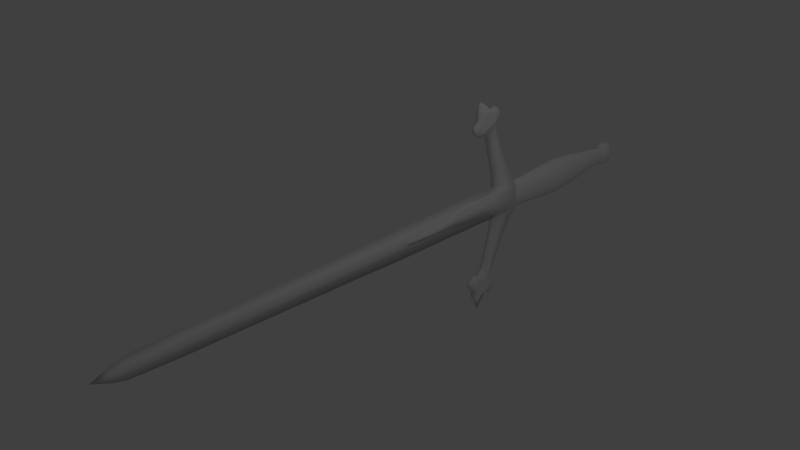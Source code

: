 # Source: Sword1.blend  (saved by Blender 2.79.0; exported with 4.5.12 LTS)
import bpy
from mathutils import Matrix  # noqa: F401  (used for matrix-valued properties, if any)

bpy.ops.wm.read_factory_settings(use_empty=True)
scene = bpy.context.scene
scene.name = 'Scene'

# ---- collections
col_collection_1 = bpy.data.collections.new('Collection 1'); scene.collection.children.link(col_collection_1)

# ---- materials (node trees are filled in below, after node groups)
mat_material = bpy.data.materials.new('Material')
mat_material.alpha_threshold = 0.0
mat_material.use_transparent_shadow = False
mat_material.roughness = 0.5
mat_material.specular_intensity = 0.04762
mat_material.line_color = (0.0, 0.0, 0.0, 1.0)

# ---- material node trees

# ---- world
world_world = bpy.data.worlds.new('World'); scene.world = world_world
world_world.color = (0.05088, 0.05088, 0.05088)
world_world.use_sun_shadow = False
world_world.sun_shadow_jitter_overblur = 0.0
world_world.cycles.sampling_method = 'NONE'
world_world.cycles.sample_map_resolution = 256

# ---- cameras
cam_camera = bpy.data.cameras.new('Camera')
cam_camera.clip_end = 100.0
cam_camera.lens = 35.0
cam_camera.sensor_width = 32.0
cam_camera.sensor_height = 18.0
cam_camera.ortho_scale = 7.314
cam_camera.dof.focus_distance = 0.0
cam_camera.dof.aperture_fstop = 128.0

# ---- lights
light_lamp = bpy.data.lights.new('Lamp', 'POINT')
light_lamp.transmission_factor = 0.0
light_lamp.cutoff_distance = 30.0
light_lamp.energy = 100.0
light_lamp.shadow_buffer_clip_start = 1.001
light_lamp.shadow_soft_size = 1.0
light_lamp.shadow_maximum_resolution = 0.006
light_lamp.use_absolute_resolution = True
light_lamp.cycles.use_multiple_importance_sampling = False

# ---- meshes
me_cube = bpy.data.meshes.new('Cube')
me_cube.from_pydata([(-4.411, -0.04057, -2.291e-07), (-1.757, 0.4901, -1.09e-07), (-2.162, 0.5173, -1.34e-07), (-1.757, 0.4376, 0.04856), (-2.162, 0.4621, 0.06371), (-1.757, 0.2903, 0.08751), (-2.162, 0.3073, 0.1148), (-1.757, 0.07751, 0.1091), (-2.162, 0.08357, 0.1432), (-1.757, -0.1587, 0.1091), (-2.162, -0.1647, 0.1432), (-1.757, -0.3715, 0.08751), (-2.162, -0.3884, 0.1148), (-1.757, -0.5187, 0.04856), (-2.162, -0.5432, 0.06371), (-1.757, -0.5713, -5.359e-08), (-2.162, -0.5985, -7.132e-08), (-1.757, -0.5187, -0.04856), (-2.162, -0.5432, -0.06371), (-1.757, -0.3715, -0.08751), (-2.162, -0.3884, -0.1148), (-1.757, -0.1587, -0.1091), (-2.162, -0.1647, -0.1432), (-1.757, 0.07751, -0.1091), (-2.162, 0.08357, -0.1432), (-1.757, 0.2903, -0.08751), (-2.162, 0.3073, -0.1148), (-1.757, 0.4376, -0.04856), (-2.162, 0.4621, -0.06371), (-2.277, 0.5391, -1.414e-07), (-2.277, 0.4817, 0.0662), (-2.277, 0.3208, 0.1193), (-2.277, 0.08841, 0.1487), (-2.277, -0.1696, 0.1487), (-2.277, -0.402, 0.1193), (-2.277, -0.5628, 0.0662), (-2.277, -0.6202, -7.629e-08), (-2.277, -0.5628, -0.0662), (-2.277, -0.402, -0.1193), (-2.277, -0.1696, -0.1487), (-2.277, 0.08841, -0.1487), (-2.277, 0.3208, -0.1193), (-2.277, 0.4817, -0.0662), (-2.4, 0.5726, -1.499e-07), (-2.4, 0.5119, 0.07003), (-2.4, 0.3418, 0.1262), (-2.4, 0.09588, 0.1574), (-2.4, -0.177, 0.1574), (-2.4, -0.4229, 0.1262), (-2.4, -0.5931, 0.07003), (-2.4, -0.6538, -8.102e-08), (-2.4, -0.5931, -0.07003), (-2.4, -0.4229, -0.1262), (-2.4, -0.177, -0.1574), (-2.4, 0.09588, -0.1574), (-2.4, 0.3418, -0.1262), (-2.4, 0.5119, -0.07003), (-2.658, 0.6236, -1.668e-07), (-2.658, 0.5578, 0.07585), (-2.658, 0.3735, 0.1367), (-2.658, 0.1072, 0.1704), (-2.658, -0.1884, 0.1704), (-2.658, -0.4547, 0.1367), (-2.658, -0.6389, 0.07585), (-2.658, -0.7047, -9.22e-08), (-2.658, -0.6389, -0.07585), (-2.658, -0.4547, -0.1367), (-2.658, -0.1884, -0.1704), (-2.658, 0.1072, -0.1704), (-2.658, 0.3735, -0.1367), (-2.658, 0.5578, -0.07585), (-2.958, 0.6515, -1.843e-07), (-2.958, 0.583, 0.07904), (-2.958, 0.3909, 0.1424), (-2.958, 0.1134, 0.1776), (-2.958, -0.1946, 0.1776), (-2.958, -0.4721, 0.1424), (-2.958, -0.6641, 0.07904), (-2.958, -0.7326, -1.065e-07), (-2.958, -0.6641, -0.07904), (-2.958, -0.4721, -0.1424), (-2.958, -0.1946, -0.1776), (-2.958, 0.1134, -0.1776), (-2.958, 0.3909, -0.1424), (-2.958, 0.583, -0.07904), (-3.226, 0.5935, -1.953e-07), (-3.226, 0.5307, 0.07241), (-3.226, 0.3547, 0.1305), (-3.226, 0.1005, 0.1627), (-3.226, -0.1817, 0.1627), (-3.226, -0.4359, 0.1305), (-3.226, -0.6118, 0.07241), (-3.226, -0.6746, -1.241e-07), (-3.226, -0.6118, -0.07241), (-3.226, -0.4359, -0.1305), (-3.226, -0.1817, -0.1627), (-3.226, 0.1005, -0.1627), (-3.226, 0.3547, -0.1305), (-3.226, 0.5307, -0.07241), (-3.484, 0.4963, -2.031e-07), (-3.484, 0.4432, 0.06132), (-3.484, 0.2942, 0.1105), (-3.484, 0.0789, 0.1378), (-3.484, -0.16, 0.1378), (-3.484, -0.3753, 0.1105), (-3.484, -0.5243, 0.06132), (-3.484, -0.5775, -1.428e-07), (-3.484, -0.5243, -0.06132), (-3.484, -0.3753, -0.1105), (-3.484, -0.16, -0.1378), (-3.484, 0.0789, -0.1378), (-3.484, 0.2942, -0.1105), (-3.484, 0.4432, -0.06132), (-3.789, 0.4007, -2.144e-07), (-3.789, 0.357, 0.0504), (-3.789, 0.2346, 0.09082), (-3.789, 0.05763, 0.1132), (-3.789, -0.1388, 0.1132), (-3.789, -0.3157, 0.09082), (-3.789, -0.4382, 0.0504), (-3.789, -0.4819, -1.648e-07), (-3.789, -0.4382, -0.0504), (-3.789, -0.3157, -0.09082), (-3.789, -0.1388, -0.1132), (-3.789, 0.05763, -0.1132), (-3.789, 0.2346, -0.09082), (-3.789, 0.357, -0.0504), (-4.071, 0.2869, -2.223e-07), (-4.071, 0.2544, 0.03739), (-4.071, 0.1636, 0.06738), (-4.071, 0.03229, 0.08402), (-4.071, -0.1134, 0.08402), (-4.071, -0.2447, 0.06738), (-4.071, -0.3356, 0.03739), (-4.071, -0.368, -1.855e-07), (-4.071, -0.3356, -0.03739), (-4.071, -0.2447, -0.06738), (-4.071, -0.1134, -0.08402), (-4.071, 0.03229, -0.08402), (-4.071, 0.1636, -0.06738), (-4.071, 0.2544, -0.03739), (-4.126, 0.3851, -2.316e-07), (-4.126, 0.3429, 0.04861), (-4.126, 0.2248, 0.0876), (-4.126, 0.05414, 0.1092), (-4.126, -0.1353, 0.1092), (-4.126, -0.306, 0.0876), (-4.126, -0.4241, 0.04861), (-4.126, -0.4662, -1.838e-07), (-4.126, -0.4241, -0.04861), (-4.126, -0.306, -0.0876), (-4.126, -0.1353, -0.1092), (-4.126, 0.05414, -0.1092), (-4.126, 0.2248, -0.0876), (-4.126, 0.3429, -0.04861), (-4.186, 0.4364, -2.38e-07), (-4.186, 0.3891, 0.05447), (-4.186, 0.2568, 0.09815), (-4.186, 0.06556, 0.1224), (-4.186, -0.1467, 0.1224), (-4.186, -0.338, 0.09815), (-4.186, -0.4703, 0.05447), (-4.186, -0.5175, -1.844e-07), (-4.186, -0.4703, -0.05447), (-4.186, -0.338, -0.09815), (-4.186, -0.1467, -0.1224), (-4.186, 0.06556, -0.1224), (-4.186, 0.2568, -0.09815), (-4.186, 0.3891, -0.05447), (-4.258, 0.4364, -2.418e-07), (-4.258, 0.3891, 0.05447), (-4.258, 0.2568, 0.09815), (-4.258, 0.06556, 0.1224), (-4.258, -0.1467, 0.1224), (-4.258, -0.338, 0.09815), (-4.258, -0.4703, 0.05447), (-4.258, -0.5175, -1.882e-07), (-4.258, -0.4703, -0.05447), (-4.258, -0.338, -0.09815), (-4.258, -0.1467, -0.1224), (-4.258, 0.06556, -0.1224), (-4.258, 0.2568, -0.09815), (-4.258, 0.3891, -0.05447), (-4.318, 0.3944, -2.426e-07), (-4.318, 0.3513, 0.04967), (-4.318, 0.2306, 0.08951), (-4.318, 0.05621, 0.1116), (-4.318, -0.1374, 0.1116), (-4.318, -0.3118, 0.08951), (-4.318, -0.4325, 0.04967), (-4.318, -0.4755, -1.938e-07), (-4.318, -0.4325, -0.04968), (-4.318, -0.3118, -0.08951), (-4.318, -0.1374, -0.1116), (-4.318, 0.05621, -0.1116), (-4.318, 0.2306, -0.08951), (-4.318, 0.3513, -0.04968), (-4.365, 0.2943, -2.388e-07), (-4.365, 0.2611, 0.03824), (-4.365, 0.1682, 0.06891), (-4.365, 0.03393, 0.08592), (-4.365, -0.1151, 0.08592), (-4.365, -0.2493, 0.06891), (-4.365, -0.3423, 0.03824), (-4.365, -0.3754, -2.012e-07), (-4.365, -0.3423, -0.03824), (-4.365, -0.2493, -0.06891), (-4.365, -0.1151, -0.08592), (-4.365, 0.03393, -0.08592), (-4.365, 0.1682, -0.06891), (-4.365, 0.2611, -0.03824), (-1.506, -0.7398, -0.06394), (-1.863, -0.7398, -0.07102), (-1.863, -0.7398, 0.07102), (-1.506, -0.7398, 0.06394), (-1.863, -0.4998, -0.1508), (-1.506, -0.4998, -0.06394), (-1.863, -0.4998, 0.1508), (-1.506, -0.4998, 0.06394), (-1.3, -0.4175, -0.06394), (-1.3, -0.4175, 0.06394), (-1.095, -0.3741, -0.06394), (-1.095, -0.3741, 0.06394), (-0.8835, -0.3457, -0.06394), (-0.8835, -0.3457, 0.06394), (-0.7665, -0.3229, -0.06394), (-0.7665, -0.3229, 0.06394), (-0.6977, -0.2894, -0.06394), (-0.6977, -0.2894, 0.06394), (-0.668, -0.261, -0.06394), (-0.668, -0.261, 0.06394), (-1.469, -1.298, 0.05891), (-0.6364, -0.2242, -0.06394), (-0.6364, -0.2242, 0.06394), (-1.697, -1.502, 0.05891), (-1.697, -1.502, -0.05891), (-0.6123, -0.164, -0.06394), (-0.6123, -0.164, 0.06394), (-1.469, -1.298, -0.05891), (-1.411, -1.834, 0.05891), (-1.607, -1.993, 0.05891), (-1.607, -1.993, -0.05891), (-1.411, -1.834, -0.05891), (-1.362, -2.34, 0.05891), (-1.526, -2.463, 0.05891), (-1.526, -2.463, -0.05891), (-1.362, -2.34, -0.05891), (-1.32, -2.684, 0.05891), (-1.468, -2.824, 0.05891), (-1.468, -2.824, -0.05891), (-1.32, -2.684, -0.05891), (-1.235, -2.915, 0.05891), (-1.442, -3.174, 0.05891), (-1.442, -3.174, -0.05891), (-1.235, -2.915, -0.05891), (-1.137, -3.437, 0.05891), (-1.346, -3.695, 0.05891), (-1.346, -3.695, -0.05891), (-1.137, -3.437, -0.05891), (-1.057, -3.262, -0.05891), (-1.057, -3.262, 0.05891), (-1.133, -2.88, -0.05891), (-1.133, -2.88, 0.05891), (-1.523, -3.385, 0.05891), (-1.523, -3.385, -0.05891), (-1.442, -3.737, 0.05891), (-1.442, -3.737, -0.05891), (-1.127, -3.698, 0.05891), (-1.272, -3.893, 0.05891), (-1.272, -3.893, -0.05891), (-1.127, -3.698, -0.05891), (-1.394, -3.434, -0.05891), (-1.186, -3.176, -0.05891), (-1.186, -3.176, 0.05891), (-1.394, -3.434, 0.05891), (-1.063, -3.011, 0.05891), (-1.063, -3.011, -0.05891), (-1.51, -3.619, -0.05891), (-1.51, -3.619, 0.05891), (-1.241, -3.566, 0.05891), (-1.241, -3.566, -0.05891), (-1.185, -4.047, 0.05891), (-1.185, -3.88, -0.05891), (-1.369, -3.567, 0.05891), (-1.486, -3.698, 0.05891), (-1.369, -3.567, -0.05891), (-1.486, -3.698, -0.05891), (-1.216, -3.908, -0.05891), (-1.161, -3.307, -0.05891), (-1.161, -3.307, 0.05891), (-1.522, -3.514, 0.05891), (-1.098, -2.946, -0.05891), (-1.051, -3.112, 0.05891), (-1.051, -3.112, -0.05891), (-1.293, -3.63, 0.05891), (-1.216, -3.908, 0.05891), (-1.098, -2.946, 0.05891), (-1.418, -3.304, 0.05891), (-1.21, -3.046, 0.05891), (-1.21, -3.046, -0.05891), (-1.522, -3.514, -0.05891), (-1.418, -3.304, -0.05891), (-1.293, -3.63, -0.05891), (-1.189, -3.502, 0.05891), (-1.152, -3.995, 0.05891), (-1.189, -3.502, -0.05891), (-1.152, -3.828, -0.05891), (-1.863, -0.7398, -7.242e-08), (-1.506, -0.7398, -5.341e-08), (-1.506, -0.4998, -6.212e-08), (-1.3, -0.4175, -5.41e-08), (-1.095, -0.3741, -4.479e-08), (-0.8835, -0.3457, -3.454e-08), (-0.7665, -0.3229, -2.913e-08), (-0.6977, -0.2894, -2.668e-08), (-0.668, -0.261, -2.613e-08), (-0.6364, -0.2242, -2.578e-08), (-0.6123, -0.164, -2.668e-08), (-1.466, -1.274, -3.19e-08), (-1.701, -1.499, -3.627e-08), (-1.406, -1.82, -8.902e-09), (-1.613, -1.979, -1.416e-08), (-1.36, -2.311, 1.14e-08), (-1.532, -2.455, 7.423e-09), (-1.32, -2.645, 2.566e-08), (-1.481, -2.797, 2.258e-08), (-1.228, -2.896, 3.968e-08), (-1.453, -3.176, 3.785e-08), (-1.122, -3.462, 6.589e-08), (-1.348, -3.742, 6.398e-08), (-1.035, -3.272, 6.363e-08), (-1.118, -2.858, 4.417e-08), (-1.863, -0.4998, -8.113e-08), (-1.541, -3.406, 4.15e-08), (-1.453, -3.788, 6.009e-08), (-1.111, -3.746, 7.677e-08), (-1.268, -3.957, 7.605e-08), (-1.041, -3.0, 5.341e-08), (-1.526, -3.66, 5.151e-08), (-1.173, -4.11, 8.666e-08), (-1.5, -3.745, 5.6e-08), (-1.207, -3.973, 7.987e-08), (-1.54, -3.546, 4.664e-08), (-1.08, -2.929, 4.879e-08), (-1.138, -4.054, 8.65e-08), (-1.028, -3.11, 5.807e-08), (-1.506, 0.6586, -0.06394), (-1.863, 0.6586, -0.07102), (-1.863, 0.6586, 0.07102), (-1.506, 0.6586, 0.06394), (-1.863, 0.4187, -0.1508), (-1.506, 0.4187, -0.06394), (-1.863, 0.4187, 0.1508), (-1.506, 0.4187, 0.06394), (-1.3, 0.3364, -0.06394), (-1.3, 0.3364, 0.06394), (-1.095, 0.293, -0.06394), (-1.095, 0.293, 0.06394), (-0.8835, 0.2645, -0.06394), (-0.8835, 0.2645, 0.06394), (-0.7665, 0.2417, -0.06394), (-0.7665, 0.2417, 0.06394), (-0.6977, 0.2083, -0.06394), (-0.6977, 0.2083, 0.06394), (-0.668, 0.1799, -0.06394), (-0.668, 0.1799, 0.06394), (-1.469, 1.217, 0.05891), (-0.6364, 0.143, -0.06394), (-0.6364, 0.143, 0.06394), (-1.697, 1.421, 0.05891), (-1.697, 1.421, -0.05891), (-0.6123, 0.08286, -0.06394), (0.229, 0.08286, 0.06394), (-1.469, 1.217, -0.05891), (-1.863, -0.04057, -0.1584), (-1.506, -0.04057, -0.06394), (-1.863, -0.04057, 0.1584), (-1.506, -0.04057, 0.06394), (-1.3, -0.04057, -0.06394), (-1.3, -0.04057, 0.06394), (-1.095, -0.04057, -0.06394), (-1.095, -0.04057, 0.06394), (-0.8835, -0.04057, -0.06394), (-0.8835, -0.04057, 0.06394), (-0.7665, -0.04057, -0.06394), (-0.7665, -0.04057, 0.06394), (-0.6977, -0.04057, -0.06394), (-0.6977, -0.04057, 0.06394), (-0.668, -0.04057, -0.06394), (-0.668, -0.04057, 0.06394), (-0.6364, -0.04057, -0.06394), (-0.6364, -0.04057, 0.06394), (-0.6123, -0.04057, -0.06394), (0.229, -0.04057, 0.06394), (-1.411, 1.752, 0.05891), (-1.607, 1.911, 0.05891), (-1.607, 1.911, -0.05891), (-1.411, 1.752, -0.05891), (-1.362, 2.259, 0.05891), (-1.526, 2.382, 0.05891), (-1.526, 2.382, -0.05891), (-1.362, 2.259, -0.05891), (-1.32, 2.603, 0.05891), (-1.468, 2.743, 0.05891), (-1.468, 2.743, -0.05891), (-1.32, 2.603, -0.05891), (-1.235, 2.834, 0.05891), (-1.442, 3.092, 0.05891), (-1.442, 3.092, -0.05891), (-1.235, 2.834, -0.05891), (-1.137, 3.356, 0.05891), (-1.346, 3.613, 0.05891), (-1.346, 3.613, -0.05891), (-1.137, 3.356, -0.05891), (-1.057, 3.181, -0.05891), (-1.057, 3.181, 0.05891), (-1.133, 2.799, -0.05891), (-1.133, 2.799, 0.05891), (-1.523, 3.304, 0.05891), (-1.523, 3.304, -0.05891), (-1.442, 3.656, 0.05891), (-1.442, 3.656, -0.05891), (-1.127, 3.617, 0.05891), (-1.272, 3.812, 0.05891), (-1.272, 3.812, -0.05891), (-1.127, 3.617, -0.05891), (-1.394, 3.353, -0.05891), (-1.186, 3.095, -0.05891), (-1.186, 3.095, 0.05891), (-1.394, 3.353, 0.05891), (-1.063, 2.93, 0.05891), (-1.063, 2.93, -0.05891), (-1.51, 3.538, -0.05891), (-1.51, 3.538, 0.05891), (-1.241, 3.805, 0.05891), (-1.241, 3.485, -0.05891), (-1.185, 4.119, 0.05891), (-1.185, 3.799, -0.05891), (-1.369, 3.486, 0.05891), (-1.486, 3.617, 0.05891), (-1.369, 3.486, -0.05891), (-1.486, 3.617, -0.05891), (-1.216, 3.826, -0.05891), (-1.161, 3.225, -0.05891), (-1.161, 3.225, 0.05891), (-1.522, 3.433, 0.05891), (-1.098, 2.865, -0.05891), (-1.051, 3.031, 0.05891), (-1.051, 3.031, -0.05891), (-1.293, 3.549, 0.05891), (-1.216, 3.826, 0.05891), (-1.098, 2.865, 0.05891), (-1.418, 3.223, 0.05891), (-1.21, 2.964, 0.05891), (-1.21, 2.964, -0.05891), (-1.522, 3.433, -0.05891), (-1.418, 3.223, -0.05891), (-1.293, 3.549, -0.05891), (-1.189, 3.741, 0.05891), (-1.152, 4.067, 0.05891), (-1.189, 3.42, -0.05891), (-1.152, 3.747, -0.05891), (-1.863, 0.6586, -1.232e-07), (-1.506, 0.6586, -1.042e-07), (-1.506, 0.4187, -9.546e-08), (-1.3, 0.3364, -8.147e-08), (-1.095, 0.293, -6.9e-08), (-0.8835, 0.2645, -5.669e-08), (-0.7665, 0.2417, -4.962e-08), (-0.6977, 0.2083, -4.475e-08), (-0.668, 0.1799, -4.213e-08), (-0.6364, 0.143, -3.911e-08), (0.229, 0.08286, 9.197e-09), (-1.466, 1.193, -1.215e-07), (-1.701, 1.418, -1.422e-07), (0.229, -0.04057, 1.368e-08), (-1.406, 1.739, -1.381e-07), (-1.613, 1.898, -1.549e-07), (-1.36, 2.23, -1.534e-07), (-1.532, 2.373, -1.678e-07), (-1.32, 2.564, -1.634e-07), (-1.481, 2.716, -1.775e-07), (-1.228, 2.815, -1.676e-07), (-1.453, 3.095, -1.898e-07), (-1.122, 3.381, -1.825e-07), (-1.348, 3.661, -2.047e-07), (-1.035, 3.191, -1.71e-07), (-1.118, 2.777, -1.604e-07), (-1.863, -0.04057, -9.78e-08), (-1.863, 0.4187, -1.145e-07), (-1.541, 3.325, -2.028e-07), (-1.453, 3.707, -2.12e-07), (-1.111, 3.665, -1.922e-07), (-1.268, 3.876, -2.083e-07), (-1.041, 2.919, -1.615e-07), (-1.526, 3.579, -2.112e-07), (-1.173, 3.862, -2.027e-07), (-1.5, 3.664, -2.13e-07), (-1.207, 3.892, -2.056e-07), (-1.54, 3.465, -2.078e-07), (-1.08, 2.848, -1.609e-07), (-1.138, 3.806, -1.988e-07), (-1.028, 3.028, -1.647e-07), (0.3949, 0.5932, -3.044e-06), (0.431, -0.5885, -3.036e-06), (-0.5115, 0.5983, -3.092e-06), (-0.5149, -0.6695, -3.081e-06), (-1.011, 0.6072, -3.118e-06), (-1.015, -0.6784, -3.111e-06), (-1.542, 0.6072, -3.148e-06), (-1.546, -0.6784, -3.14e-06), (1.115, 0.546, -3.006e-06), (1.111, -0.5414, -2.999e-06), (1.915, 0.5236, -2.962e-06), (1.911, -0.519, -2.954e-06), (2.715, 0.4882, -2.917e-06), (2.711, -0.4835, -2.913e-06), (3.615, 0.4628, -2.868e-06), (3.611, -0.4582, -2.865e-06), (4.314, 0.3966, -2.835e-06), (4.311, -0.392, -2.827e-06), (4.726, 0.002334, -2.805e-06), (0.4129, 0.002334, 0.04511), (-0.5132, -0.0356, 0.04511), (-1.013, -0.0356, 0.04511), (-1.544, -0.0356, 0.04511), (1.113, 0.002334, 0.04511), (1.913, 0.002334, 0.04511), (2.713, 0.002334, 0.04511), (3.613, 0.002334, 0.04511), (4.313, 0.002334, 0.04511), (4.507, 0.2551, -2.824e-06), (4.508, -0.2406, -2.82e-06), (4.507, 0.002334, 0.03453), (0.4129, 0.002334, -0.04512), (-0.5132, -0.0356, -0.04512), (-1.013, -0.0356, -0.04512), (-1.544, -0.0356, -0.04512), (1.113, 0.002334, -0.04512), (1.913, 0.002334, -0.04512), (2.713, 0.002334, -0.04512), (3.613, 0.002334, -0.04512), (4.313, 0.002334, -0.04512), (4.507, 0.002334, -0.03453)], [], [(146, 145, 159, 160), (20, 18, 37, 38), (1, 2, 4, 3), (148, 147, 161, 162), (22, 20, 38, 39), (3, 4, 6, 5), (145, 144, 158, 159), (24, 22, 39, 40), (5, 6, 8, 7), (153, 152, 166, 167), (26, 24, 40, 41), (7, 8, 10, 9), (144, 143, 157, 158), (28, 26, 41, 42), (9, 10, 12, 11), (147, 146, 160, 161), (6, 4, 30, 31), (11, 12, 14, 13), (150, 149, 163, 164), (2, 28, 42, 29), (13, 14, 16, 15), (143, 142, 156, 157), (8, 6, 31, 32), (15, 16, 18, 17), (142, 141, 155, 156), (10, 8, 32, 33), (17, 18, 20, 19), (152, 151, 165, 166), (12, 10, 33, 34), (19, 20, 22, 21), (141, 154, 168, 155), (14, 12, 34, 35), (21, 22, 24, 23), (149, 148, 162, 163), (16, 14, 35, 36), (23, 24, 26, 25), (154, 153, 167, 168), (18, 16, 36, 37), (25, 26, 28, 27), (151, 150, 164, 165), (4, 2, 29, 30), (27, 28, 2, 1), (38, 37, 51, 52), (35, 34, 48, 49), (30, 29, 43, 44), (40, 39, 53, 54), (32, 31, 45, 46), (29, 42, 56, 43), (37, 36, 50, 51), (42, 41, 55, 56), (34, 33, 47, 48), (39, 38, 52, 53), (31, 30, 44, 45), (36, 35, 49, 50), (41, 40, 54, 55), (33, 32, 46, 47), (44, 43, 57, 58), (54, 53, 67, 68), (46, 45, 59, 60), (43, 56, 70, 57), (51, 50, 64, 65), (56, 55, 69, 70), (48, 47, 61, 62), (53, 52, 66, 67), (45, 44, 58, 59), (50, 49, 63, 64), (55, 54, 68, 69), (47, 46, 60, 61), (52, 51, 65, 66), (49, 48, 62, 63), (62, 61, 75, 76), (67, 66, 80, 81), (59, 58, 72, 73), (64, 63, 77, 78), (69, 68, 82, 83), (61, 60, 74, 75), (66, 65, 79, 80), (63, 62, 76, 77), (58, 57, 71, 72), (68, 67, 81, 82), (60, 59, 73, 74), (57, 70, 84, 71), (65, 64, 78, 79), (70, 69, 83, 84), (83, 82, 96, 97), (75, 74, 88, 89), (80, 79, 93, 94), (77, 76, 90, 91), (72, 71, 85, 86), (82, 81, 95, 96), (74, 73, 87, 88), (71, 84, 98, 85), (79, 78, 92, 93), (84, 83, 97, 98), (76, 75, 89, 90), (81, 80, 94, 95), (73, 72, 86, 87), (78, 77, 91, 92), (91, 90, 104, 105), (86, 85, 99, 100), (96, 95, 109, 110), (88, 87, 101, 102), (85, 98, 112, 99), (93, 92, 106, 107), (98, 97, 111, 112), (90, 89, 103, 104), (95, 94, 108, 109), (87, 86, 100, 101), (92, 91, 105, 106), (97, 96, 110, 111), (89, 88, 102, 103), (94, 93, 107, 108), (112, 111, 125, 126), (104, 103, 117, 118), (109, 108, 122, 123), (101, 100, 114, 115), (106, 105, 119, 120), (111, 110, 124, 125), (103, 102, 116, 117), (108, 107, 121, 122), (105, 104, 118, 119), (100, 99, 113, 114), (110, 109, 123, 124), (102, 101, 115, 116), (99, 112, 126, 113), (107, 106, 120, 121), (120, 119, 133, 134), (125, 124, 138, 139), (117, 116, 130, 131), (122, 121, 135, 136), (119, 118, 132, 133), (114, 113, 127, 128), (124, 123, 137, 138), (116, 115, 129, 130), (113, 126, 140, 127), (121, 120, 134, 135), (126, 125, 139, 140), (118, 117, 131, 132), (123, 122, 136, 137), (115, 114, 128, 129), (136, 135, 149, 150), (133, 132, 146, 147), (128, 127, 141, 142), (138, 137, 151, 152), (130, 129, 143, 144), (127, 140, 154, 141), (135, 134, 148, 149), (140, 139, 153, 154), (132, 131, 145, 146), (137, 136, 150, 151), (129, 128, 142, 143), (134, 133, 147, 148), (139, 138, 152, 153), (131, 130, 144, 145), (164, 163, 177, 178), (158, 157, 171, 172), (156, 155, 169, 170), (161, 160, 174, 175), (166, 165, 179, 180), (155, 168, 182, 169), (163, 162, 176, 177), (159, 158, 172, 173), (168, 167, 181, 182), (165, 164, 178, 179), (157, 156, 170, 171), (162, 161, 175, 176), (160, 159, 173, 174), (167, 166, 180, 181), (180, 179, 193, 194), (169, 182, 196, 183), (177, 176, 190, 191), (173, 172, 186, 187), (182, 181, 195, 196), (179, 178, 192, 193), (171, 170, 184, 185), (176, 175, 189, 190), (174, 173, 187, 188), (181, 180, 194, 195), (178, 177, 191, 192), (172, 171, 185, 186), (170, 169, 183, 184), (175, 174, 188, 189), (193, 192, 206, 207), (185, 184, 198, 199), (190, 189, 203, 204), (188, 187, 201, 202), (195, 194, 208, 209), (192, 191, 205, 206), (186, 185, 199, 200), (184, 183, 197, 198), (189, 188, 202, 203), (194, 193, 207, 208), (183, 196, 210, 197), (191, 190, 204, 205), (187, 186, 200, 201), (196, 195, 209, 210), (0, 197, 210), (0, 210, 209), (0, 209, 208), (0, 208, 207), (0, 207, 206), (0, 206, 205), (0, 205, 204), (0, 204, 203), (0, 203, 202), (0, 202, 201), (0, 201, 200), (0, 200, 199), (0, 199, 198), (0, 198, 197), (318, 238, 211, 308), (211, 212, 215, 216), (213, 214, 218, 217), (308, 211, 216, 309), (310, 220, 218, 309), (377, 218, 220, 379), (379, 220, 222, 381), (311, 222, 220, 310), (381, 222, 224, 383), (312, 224, 222, 311), (313, 226, 224, 312), (383, 224, 226, 385), (385, 226, 228, 387), (314, 228, 226, 313), (387, 228, 230, 389), (315, 230, 228, 314), (389, 230, 233, 391), (316, 233, 230, 315), (391, 233, 237, 393), (317, 237, 233, 316), (216, 215, 374, 375), (217, 218, 377, 376), (216, 375, 378, 219), (219, 378, 380, 221), (221, 380, 382, 223), (223, 382, 384, 225), (225, 384, 386, 227), (234, 231, 214, 213), (238, 235, 212, 211), (227, 386, 388, 229), (229, 388, 390, 232), (319, 234, 213, 307), (317, 236, 392, 475), (232, 390, 392, 236), (242, 241, 235, 238), (246, 245, 241, 242), (240, 239, 231, 234), (321, 240, 234, 319), (320, 242, 238, 318), (250, 249, 245, 246), (322, 246, 242, 320), (244, 243, 239, 240), (323, 244, 240, 321), (254, 253, 249, 250), (248, 247, 243, 244), (325, 248, 244, 323), (324, 250, 246, 322), (299, 301, 253, 254), (326, 254, 250, 324), (252, 251, 247, 248), (327, 252, 248, 325), (306, 282, 280, 305), (289, 255, 260, 292), (297, 298, 251, 252), (284, 265, 256, 283), (293, 259, 258, 288), (328, 258, 259, 330), (331, 261, 254, 326), (343, 291, 261, 331), (488, 374, 215, 332), (332, 307, 213, 217), (342, 290, 263, 333), (333, 263, 252, 327), (300, 264, 253, 301), (329, 256, 265, 334), (344, 339, 282, 306), (335, 270, 258, 328), (304, 267, 255, 303), (336, 268, 256, 329), (298, 273, 275, 296), (290, 278, 274, 297), (291, 276, 272, 299), (345, 293, 276, 337), (340, 284, 278, 338), (286, 277, 271, 285), (341, 336, 269, 287), (287, 269, 257, 302), (295, 281, 279, 294), (278, 284, 283, 274), (334, 265, 284, 340), (266, 286, 285, 257), (338, 278, 290, 342), (263, 290, 297, 252), (337, 276, 291, 343), (274, 273, 298, 297), (251, 298, 296, 262), (261, 291, 299, 254), (277, 300, 301, 271), (272, 271, 301, 299), (276, 293, 288, 272), (270, 306, 305, 258), (282, 287, 302, 280), (273, 289, 292, 275), (281, 304, 303, 279), (268, 295, 294, 256), (339, 341, 287, 282), (335, 344, 306, 270), (330, 259, 293, 345), (289, 303, 255), (294, 283, 256), (289, 273, 274, 283), (303, 289, 283, 294, 279), (285, 302, 257), (305, 288, 258), (285, 271, 272, 288, 305, 280, 302), (231, 318, 308, 214), (214, 308, 309, 218), (219, 310, 309, 216), (221, 311, 310, 219), (223, 312, 311, 221), (225, 313, 312, 223), (227, 314, 313, 225), (229, 315, 314, 227), (232, 316, 315, 229), (236, 317, 316, 232), (235, 319, 307, 212), (237, 317, 475, 393), (241, 321, 319, 235), (239, 320, 318, 231), (243, 322, 320, 239), (245, 323, 321, 241), (249, 325, 323, 245), (247, 324, 322, 243), (251, 326, 324, 247), (253, 327, 325, 249), (255, 328, 330, 260), (262, 331, 326, 251), (296, 343, 331, 262), (376, 488, 332, 217), (215, 212, 307, 332), (300, 342, 333, 264), (264, 333, 327, 253), (257, 329, 334, 266), (304, 281, 339, 344), (267, 335, 328, 255), (269, 336, 329, 257), (292, 345, 337, 275), (286, 340, 338, 277), (295, 268, 336, 341), (266, 334, 340, 286), (277, 338, 342, 300), (275, 337, 343, 296), (281, 295, 341, 339), (267, 304, 344, 335), (260, 330, 345, 292), (463, 346, 373, 473), (351, 350, 347, 346), (352, 353, 349, 348), (464, 351, 346, 463), (464, 353, 355, 465), (379, 355, 353, 377), (381, 357, 355, 379), (465, 355, 357, 466), (383, 359, 357, 381), (466, 357, 359, 467), (467, 359, 361, 468), (385, 361, 359, 383), (387, 363, 361, 385), (468, 361, 363, 469), (389, 365, 363, 387), (469, 363, 365, 470), (391, 368, 365, 389), (470, 365, 368, 471), (393, 372, 368, 391), (471, 368, 372, 472), (375, 374, 350, 351), (376, 377, 353, 352), (354, 378, 375, 351), (356, 380, 378, 354), (358, 382, 380, 356), (360, 384, 382, 358), (362, 386, 384, 360), (348, 349, 366, 369), (346, 347, 370, 373), (364, 388, 386, 362), (367, 390, 388, 364), (462, 348, 369, 474), (475, 392, 371, 472), (371, 392, 390, 367), (373, 370, 396, 397), (397, 396, 400, 401), (369, 366, 394, 395), (474, 369, 395, 477), (473, 373, 397, 476), (401, 400, 404, 405), (476, 397, 401, 478), (395, 394, 398, 399), (477, 395, 399, 479), (405, 404, 408, 409), (399, 398, 402, 403), (479, 399, 403, 481), (478, 401, 405, 480), (409, 408, 456, 454), (480, 405, 409, 482), (403, 402, 406, 407), (481, 403, 407, 483), (460, 435, 437, 461), (447, 415, 410, 444), (407, 406, 453, 452), (438, 411, 420, 439), (443, 413, 414, 448), (486, 414, 413, 484), (482, 409, 416, 487), (487, 416, 446, 500), (489, 350, 374, 488), (352, 348, 462, 489), (490, 418, 445, 499), (483, 407, 418, 490), (456, 408, 419, 455), (491, 420, 411, 485), (461, 437, 496, 501), (484, 413, 425, 492), (458, 410, 422, 459), (485, 411, 423, 493), (451, 430, 428, 453), (452, 429, 433, 445), (454, 427, 431, 446), (494, 431, 448, 502), (495, 433, 439, 497), (440, 426, 432, 441), (442, 424, 493, 498), (457, 412, 424, 442), (449, 434, 436, 450), (429, 438, 439, 433), (497, 439, 420, 491), (412, 440, 441, 421), (499, 445, 433, 495), (407, 452, 445, 418), (500, 446, 431, 494), (452, 453, 428, 429), (417, 451, 453, 406), (409, 454, 446, 416), (426, 456, 455, 432), (454, 456, 426, 427), (427, 443, 448, 431), (413, 460, 461, 425), (435, 457, 442, 437), (430, 447, 444, 428), (434, 458, 459, 436), (411, 449, 450, 423), (437, 442, 498, 496), (425, 461, 501, 492), (502, 448, 414, 486), (410, 458, 444), (411, 438, 449), (438, 429, 428, 444), (434, 449, 438, 444, 458), (412, 457, 440), (413, 443, 460), (457, 435, 460, 443, 427, 426, 440), (349, 463, 473, 366), (353, 464, 463, 349), (351, 464, 465, 354), (354, 465, 466, 356), (356, 466, 467, 358), (358, 467, 468, 360), (360, 468, 469, 362), (362, 469, 470, 364), (364, 470, 471, 367), (367, 471, 472, 371), (347, 462, 474, 370), (393, 475, 472, 372), (370, 474, 477, 396), (366, 473, 476, 394), (394, 476, 478, 398), (396, 477, 479, 400), (400, 479, 481, 404), (398, 478, 480, 402), (402, 480, 482, 406), (404, 481, 483, 408), (415, 486, 484, 410), (406, 482, 487, 417), (417, 487, 500, 451), (352, 489, 488, 376), (489, 462, 347, 350), (419, 490, 499, 455), (408, 483, 490, 419), (421, 491, 485, 412), (501, 496, 436, 459), (410, 484, 492, 422), (412, 485, 493, 424), (430, 494, 502, 447), (432, 495, 497, 441), (498, 493, 423, 450), (441, 497, 491, 421), (455, 499, 495, 432), (451, 500, 494, 430), (496, 498, 450, 436), (492, 501, 459, 422), (447, 502, 486, 415), (523, 506, 504, 522), (524, 508, 506, 523), (525, 510, 508, 524), (522, 504, 512, 526), (526, 512, 514, 527), (527, 514, 516, 528), (528, 516, 518, 529), (529, 518, 520, 530), (505, 523, 522, 503), (533, 532, 521), (507, 524, 523, 505), (509, 525, 524, 507), (503, 522, 526, 511), (511, 526, 527, 513), (513, 527, 528, 515), (515, 528, 529, 517), (517, 529, 530, 519), (531, 533, 521), (519, 530, 533, 531), (530, 520, 532, 533), (541, 542, 520, 518), (505, 503, 534, 535), (507, 505, 535, 536), (540, 541, 518, 516), (539, 540, 516, 514), (538, 539, 514, 512), (534, 538, 512, 504), (511, 513, 539, 538), (536, 535, 506, 508), (535, 534, 504, 506), (503, 511, 538, 534), (513, 515, 540, 539), (517, 519, 542, 541), (515, 517, 541, 540), (519, 531, 543, 542), (537, 536, 508, 510), (525, 537, 510), (531, 521, 543), (543, 521, 532), (542, 543, 532, 520), (537, 525, 509), (509, 507, 536, 537)])
me_cube.polygons.foreach_set('use_smooth', [True] * 542)
_uv = me_cube.uv_layers.new(name='UVMap')
_uv.uv.foreach_set('vector', [0.4791, 0.6277, 0.519, 0.6475, 0.509, 0.6596, 0.466, 0.6393, 0.07387, 0.9125, 0.0503, 0.9127, 0.04775, 0.8958, 0.07212, 0.896, 0.2061, 0.9654, 0.206, 0.9066, 0.2181, 0.9074, 0.2164, 0.966, 0.4349, 0.6049, 0.4494, 0.6154, 0.4339, 0.6269, 0.416, 0.6186, 0.1058, 0.9122, 0.07387, 0.9125, 0.07212, 0.896, 0.1049, 0.8961, 0.2164, 0.966, 0.2181, 0.9074, 0.2409, 0.9094, 0.2386, 0.9675, 0.519, 0.6475, 0.5581, 0.6749, 0.5498, 0.687, 0.509, 0.6596, 0.1402, 0.9113, 0.1058, 0.9122, 0.1049, 0.8961, 0.1401, 0.8955, 0.2386, 0.9675, 0.2409, 0.9094, 0.272, 0.9112, 0.2699, 0.9691, 0.5796, 0.7619, 0.5567, 0.7931, 0.5487, 0.781, 0.5698, 0.7537, 0.1712, 0.9095, 0.1402, 0.9113, 0.1401, 0.8955, 0.1715, 0.8937, 0.2699, 0.9691, 0.272, 0.9112, 0.3066, 0.912, 0.3044, 0.9703, 0.5581, 0.6749, 0.5808, 0.7075, 0.5705, 0.7154, 0.5498, 0.687, 0.1939, 0.9074, 0.1712, 0.9095, 0.1715, 0.8937, 0.1942, 0.8912, 0.3044, 0.9703, 0.3066, 0.912, 0.3387, 0.9121, 0.3358, 0.9712, 0.4494, 0.6154, 0.4791, 0.6277, 0.466, 0.6393, 0.4339, 0.6269, 0.2409, 0.9094, 0.2181, 0.9074, 0.2178, 0.8912, 0.2405, 0.8936, 0.3358, 0.9712, 0.3387, 0.9121, 0.3624, 0.9123, 0.3581, 0.9718, 0.48, 0.8377, 0.4516, 0.8498, 0.4365, 0.8391, 0.4673, 0.8266, 0.206, 0.9066, 0.1939, 0.9074, 0.1942, 0.8912, 0.206, 0.8899, 0.3581, 0.9718, 0.3624, 0.9123, 0.3748, 0.913, 0.3686, 0.9723, 0.5808, 0.7075, 0.5788, 0.7284, 0.5719, 0.7305, 0.5705, 0.7154, 0.272, 0.9112, 0.2409, 0.9094, 0.2405, 0.8936, 0.272, 0.8953, 0.04436, 0.9723, 0.03801, 0.9135, 0.0503, 0.9127, 0.05474, 0.9718, 0.5788, 0.7284, 0.5765, 0.7348, 0.5711, 0.7347, 0.5719, 0.7305, 0.3066, 0.912, 0.272, 0.9112, 0.272, 0.8953, 0.3074, 0.8959, 0.05474, 0.9718, 0.0503, 0.9127, 0.07387, 0.9125, 0.07693, 0.9711, 0.5567, 0.7931, 0.5184, 0.8186, 0.5088, 0.8069, 0.5487, 0.781, 0.3387, 0.9121, 0.3066, 0.912, 0.3074, 0.8959, 0.3404, 0.8956, 0.07693, 0.9711, 0.07387, 0.9125, 0.1058, 0.9122, 0.108, 0.9702, 0.5765, 0.7348, 0.5785, 0.7413, 0.5717, 0.739, 0.5711, 0.7347, 0.3624, 0.9123, 0.3387, 0.9121, 0.3404, 0.8956, 0.3649, 0.8953, 0.108, 0.9702, 0.1058, 0.9122, 0.1402, 0.9113, 0.1423, 0.969, 0.4516, 0.8498, 0.438, 0.86, 0.42, 0.8474, 0.4365, 0.8391, 0.3748, 0.913, 0.3624, 0.9123, 0.3649, 0.8953, 0.3778, 0.8959, 0.1423, 0.969, 0.1402, 0.9113, 0.1712, 0.9095, 0.1735, 0.9674, 0.5785, 0.7413, 0.5796, 0.7619, 0.5698, 0.7537, 0.5717, 0.739, 0.0503, 0.9127, 0.03801, 0.9135, 0.03495, 0.8965, 0.04775, 0.8958, 0.1735, 0.9674, 0.1712, 0.9095, 0.1939, 0.9074, 0.1957, 0.9659, 0.5184, 0.8186, 0.48, 0.8377, 0.4673, 0.8266, 0.5088, 0.8069, 0.2181, 0.9074, 0.206, 0.9066, 0.206, 0.8899, 0.2178, 0.8912, 0.1957, 0.9659, 0.1939, 0.9074, 0.206, 0.9066, 0.2061, 0.9654, 0.07212, 0.896, 0.04775, 0.8958, 0.04437, 0.8778, 0.06976, 0.8786, 0.3649, 0.8953, 0.3404, 0.8956, 0.3426, 0.878, 0.3682, 0.8771, 0.2178, 0.8912, 0.206, 0.8899, 0.206, 0.8734, 0.2171, 0.8748, 0.1401, 0.8955, 0.1049, 0.8961, 0.104, 0.8793, 0.1405, 0.8791, 0.272, 0.8953, 0.2405, 0.8936, 0.2395, 0.8773, 0.2716, 0.8788, 0.206, 0.8899, 0.1942, 0.8912, 0.1949, 0.8748, 0.206, 0.8734, 0.04775, 0.8958, 0.03495, 0.8965, 0.03092, 0.8782, 0.04437, 0.8778, 0.1942, 0.8912, 0.1715, 0.8937, 0.1725, 0.8774, 0.1949, 0.8748, 0.3404, 0.8956, 0.3074, 0.8959, 0.3083, 0.8789, 0.3426, 0.878, 0.1049, 0.8961, 0.07212, 0.896, 0.06976, 0.8786, 0.104, 0.8793, 0.2405, 0.8936, 0.2178, 0.8912, 0.2171, 0.8748, 0.2395, 0.8773, 0.3778, 0.8959, 0.3649, 0.8953, 0.3682, 0.8771, 0.3817, 0.8773, 0.1715, 0.8937, 0.1401, 0.8955, 0.1405, 0.8791, 0.1725, 0.8774, 0.3074, 0.8959, 0.272, 0.8953, 0.2716, 0.8788, 0.3083, 0.8789, 0.2171, 0.8748, 0.206, 0.8734, 0.2059, 0.8437, 0.2167, 0.8445, 0.1405, 0.8791, 0.104, 0.8793, 0.1035, 0.8447, 0.1413, 0.8461, 0.2716, 0.8788, 0.2395, 0.8773, 0.2384, 0.8458, 0.2706, 0.8458, 0.206, 0.8734, 0.1949, 0.8748, 0.1952, 0.8445, 0.2059, 0.8437, 0.04437, 0.8778, 0.03092, 0.8782, 0.02597, 0.8402, 0.04044, 0.8407, 0.1949, 0.8748, 0.1725, 0.8774, 0.1735, 0.8459, 0.1952, 0.8445, 0.3426, 0.878, 0.3083, 0.8789, 0.3086, 0.8443, 0.3447, 0.8418, 0.104, 0.8793, 0.06976, 0.8786, 0.06742, 0.8426, 0.1035, 0.8447, 0.2395, 0.8773, 0.2171, 0.8748, 0.2167, 0.8445, 0.2384, 0.8458, 0.3817, 0.8773, 0.3682, 0.8771, 0.3717, 0.8397, 0.3863, 0.839, 0.1725, 0.8774, 0.1405, 0.8791, 0.1413, 0.8461, 0.1735, 0.8459, 0.3083, 0.8789, 0.2716, 0.8788, 0.2706, 0.8458, 0.3086, 0.8443, 0.06976, 0.8786, 0.04437, 0.8778, 0.04044, 0.8407, 0.06742, 0.8426, 0.3682, 0.8771, 0.3426, 0.878, 0.3447, 0.8418, 0.3717, 0.8397, 0.3447, 0.8418, 0.3086, 0.8443, 0.3062, 0.805, 0.3428, 0.8008, 0.1035, 0.8447, 0.06742, 0.8426, 0.06886, 0.8016, 0.1055, 0.8056, 0.2384, 0.8458, 0.2167, 0.8445, 0.2159, 0.8139, 0.2363, 0.8123, 0.3863, 0.839, 0.3717, 0.8397, 0.3704, 0.7975, 0.3851, 0.7954, 0.1735, 0.8459, 0.1413, 0.8461, 0.1437, 0.8095, 0.1754, 0.8124, 0.3086, 0.8443, 0.2706, 0.8458, 0.2681, 0.8093, 0.3062, 0.805, 0.06742, 0.8426, 0.04044, 0.8407, 0.0413, 0.7986, 0.06886, 0.8016, 0.3717, 0.8397, 0.3447, 0.8418, 0.3428, 0.8008, 0.3704, 0.7975, 0.2167, 0.8445, 0.2059, 0.8437, 0.2059, 0.8144, 0.2159, 0.8139, 0.1413, 0.8461, 0.1035, 0.8447, 0.1055, 0.8056, 0.1437, 0.8095, 0.2706, 0.8458, 0.2384, 0.8458, 0.2363, 0.8123, 0.2681, 0.8093, 0.2059, 0.8437, 0.1952, 0.8445, 0.1959, 0.814, 0.2059, 0.8144, 0.04044, 0.8407, 0.02597, 0.8402, 0.0266, 0.7967, 0.0413, 0.7986, 0.1952, 0.8445, 0.1735, 0.8459, 0.1754, 0.8124, 0.1959, 0.814, 0.1754, 0.8124, 0.1437, 0.8095, 0.1469, 0.7771, 0.1765, 0.7827, 0.3062, 0.805, 0.2681, 0.8093, 0.2647, 0.7769, 0.2998, 0.7708, 0.06886, 0.8016, 0.0413, 0.7986, 0.05253, 0.7621, 0.07795, 0.766, 0.3704, 0.7975, 0.3428, 0.8008, 0.3334, 0.7654, 0.3587, 0.7612, 0.2159, 0.8139, 0.2059, 0.8144, 0.2059, 0.7886, 0.2156, 0.7869, 0.1437, 0.8095, 0.1055, 0.8056, 0.1117, 0.7712, 0.1469, 0.7771, 0.2681, 0.8093, 0.2363, 0.8123, 0.2352, 0.7826, 0.2647, 0.7769, 0.2059, 0.8144, 0.1959, 0.814, 0.1961, 0.7869, 0.2059, 0.7886, 0.0413, 0.7986, 0.0266, 0.7967, 0.03904, 0.7589, 0.05253, 0.7621, 0.1959, 0.814, 0.1754, 0.8124, 0.1765, 0.7827, 0.1961, 0.7869, 0.3428, 0.8008, 0.3062, 0.805, 0.2998, 0.7708, 0.3334, 0.7654, 0.1055, 0.8056, 0.06886, 0.8016, 0.07795, 0.766, 0.1117, 0.7712, 0.2363, 0.8123, 0.2159, 0.8139, 0.2156, 0.7869, 0.2352, 0.7826, 0.3851, 0.7954, 0.3704, 0.7975, 0.3587, 0.7612, 0.3721, 0.7579, 0.3587, 0.7612, 0.3334, 0.7654, 0.3194, 0.7315, 0.341, 0.7267, 0.2156, 0.7869, 0.2059, 0.7886, 0.2058, 0.758, 0.2154, 0.7561, 0.1469, 0.7771, 0.1117, 0.7712, 0.1208, 0.7379, 0.1513, 0.7448, 0.2647, 0.7769, 0.2352, 0.7826, 0.2339, 0.7512, 0.2602, 0.7446, 0.2059, 0.7886, 0.1961, 0.7869, 0.1962, 0.7561, 0.2058, 0.758, 0.05253, 0.7621, 0.03904, 0.7589, 0.05869, 0.7236, 0.06995, 0.7272, 0.1961, 0.7869, 0.1765, 0.7827, 0.1777, 0.7512, 0.1962, 0.7561, 0.3334, 0.7654, 0.2998, 0.7708, 0.2905, 0.7377, 0.3194, 0.7315, 0.1117, 0.7712, 0.07795, 0.766, 0.09176, 0.7319, 0.1208, 0.7379, 0.2352, 0.7826, 0.2156, 0.7869, 0.2154, 0.7561, 0.2339, 0.7512, 0.3721, 0.7579, 0.3587, 0.7612, 0.341, 0.7267, 0.3521, 0.723, 0.1765, 0.7827, 0.1469, 0.7771, 0.1513, 0.7448, 0.1777, 0.7512, 0.2998, 0.7708, 0.2647, 0.7769, 0.2602, 0.7446, 0.2905, 0.7377, 0.07795, 0.766, 0.05253, 0.7621, 0.06995, 0.7272, 0.09176, 0.7319, 0.1962, 0.7561, 0.1777, 0.7512, 0.1818, 0.7121, 0.1975, 0.7171, 0.3194, 0.7315, 0.2905, 0.7377, 0.2778, 0.6982, 0.3017, 0.6918, 0.1208, 0.7379, 0.09176, 0.7319, 0.1093, 0.6917, 0.1335, 0.6981, 0.2339, 0.7512, 0.2154, 0.7561, 0.214, 0.7171, 0.2297, 0.7121, 0.3521, 0.723, 0.341, 0.7267, 0.3193, 0.687, 0.3282, 0.6835, 0.1777, 0.7512, 0.1513, 0.7448, 0.1593, 0.7053, 0.1818, 0.7121, 0.2905, 0.7377, 0.2602, 0.7446, 0.2522, 0.7053, 0.2778, 0.6982, 0.09176, 0.7319, 0.06995, 0.7272, 0.09155, 0.6869, 0.1093, 0.6917, 0.341, 0.7267, 0.3194, 0.7315, 0.3017, 0.6918, 0.3193, 0.687, 0.2154, 0.7561, 0.2058, 0.758, 0.2058, 0.7189, 0.214, 0.7171, 0.1513, 0.7448, 0.1208, 0.7379, 0.1335, 0.6981, 0.1593, 0.7053, 0.2602, 0.7446, 0.2339, 0.7512, 0.2297, 0.7121, 0.2522, 0.7053, 0.2058, 0.758, 0.1962, 0.7561, 0.1975, 0.7171, 0.2058, 0.7189, 0.06995, 0.7272, 0.05869, 0.7236, 0.08253, 0.6834, 0.09155, 0.6869, 0.3282, 0.6835, 0.3193, 0.687, 0.2951, 0.6515, 0.3017, 0.6487, 0.1818, 0.7121, 0.1593, 0.7053, 0.1681, 0.6665, 0.1863, 0.6724, 0.2778, 0.6982, 0.2522, 0.7053, 0.2434, 0.6667, 0.2636, 0.6608, 0.1093, 0.6917, 0.09155, 0.6869, 0.1158, 0.6508, 0.1293, 0.6548, 0.3193, 0.687, 0.3017, 0.6918, 0.2819, 0.6554, 0.2951, 0.6515, 0.214, 0.7171, 0.2058, 0.7189, 0.2058, 0.6785, 0.2124, 0.6769, 0.1593, 0.7053, 0.1335, 0.6981, 0.1479, 0.6602, 0.1681, 0.6665, 0.2522, 0.7053, 0.2297, 0.7121, 0.2253, 0.6725, 0.2434, 0.6667, 0.2058, 0.7189, 0.1975, 0.7171, 0.1991, 0.6769, 0.2058, 0.6785, 0.09155, 0.6869, 0.08253, 0.6834, 0.1092, 0.648, 0.1158, 0.6508, 0.1975, 0.7171, 0.1818, 0.7121, 0.1863, 0.6724, 0.1991, 0.6769, 0.3017, 0.6918, 0.2778, 0.6982, 0.2636, 0.6608, 0.2819, 0.6554, 0.1335, 0.6981, 0.1093, 0.6917, 0.1293, 0.6548, 0.1479, 0.6602, 0.2297, 0.7121, 0.214, 0.7171, 0.2124, 0.6769, 0.2253, 0.6725, 0.5002, 0.8462, 0.4774, 0.8585, 0.4516, 0.8498, 0.48, 0.8377, 0.4762, 0.606, 0.5001, 0.6188, 0.4791, 0.6277, 0.4494, 0.6154, 0.6015, 0.7185, 0.5994, 0.7353, 0.5765, 0.7348, 0.5788, 0.7284, 0.5634, 0.8082, 0.5309, 0.8293, 0.5184, 0.8186, 0.5567, 0.7931, 0.5654, 0.6594, 0.5898, 0.6885, 0.5808, 0.7075, 0.5581, 0.6749, 0.5994, 0.7353, 0.6005, 0.7521, 0.5785, 0.7413, 0.5765, 0.7348, 0.4774, 0.8585, 0.4675, 0.8677, 0.438, 0.86, 0.4516, 0.8498, 0.6005, 0.7521, 0.5878, 0.7808, 0.5796, 0.7619, 0.5785, 0.7413, 0.5001, 0.6188, 0.5321, 0.6365, 0.519, 0.6475, 0.4791, 0.6277, 0.5309, 0.8293, 0.5002, 0.8462, 0.48, 0.8377, 0.5184, 0.8186, 0.5898, 0.6885, 0.6015, 0.7185, 0.5788, 0.7284, 0.5808, 0.7075, 0.4658, 0.5964, 0.4762, 0.606, 0.4494, 0.6154, 0.4349, 0.6049, 0.5878, 0.7808, 0.5634, 0.8082, 0.5567, 0.7931, 0.5796, 0.7619, 0.5321, 0.6365, 0.5654, 0.6594, 0.5581, 0.6749, 0.519, 0.6475, 0.4673, 0.8266, 0.4365, 0.8391, 0.4303, 0.8231, 0.4608, 0.811, 0.5498, 0.687, 0.5705, 0.7154, 0.5621, 0.7194, 0.5402, 0.6984, 0.5719, 0.7305, 0.5711, 0.7347, 0.5678, 0.7345, 0.5672, 0.7308, 0.4339, 0.6269, 0.466, 0.6393, 0.4592, 0.6556, 0.4272, 0.6435, 0.5487, 0.781, 0.5088, 0.8069, 0.501, 0.7923, 0.5395, 0.7699, 0.5711, 0.7347, 0.5717, 0.739, 0.567, 0.7382, 0.5678, 0.7345, 0.4365, 0.8391, 0.42, 0.8474, 0.4122, 0.8291, 0.4303, 0.8231, 0.509, 0.6596, 0.5498, 0.687, 0.5402, 0.6984, 0.5008, 0.6748, 0.5717, 0.739, 0.5698, 0.7537, 0.5617, 0.7495, 0.567, 0.7382, 0.5088, 0.8069, 0.4673, 0.8266, 0.4608, 0.811, 0.501, 0.7923, 0.5705, 0.7154, 0.5719, 0.7305, 0.5672, 0.7308, 0.5621, 0.7194, 0.416, 0.6186, 0.4339, 0.6269, 0.4272, 0.6435, 0.4087, 0.6379, 0.466, 0.6393, 0.509, 0.6596, 0.5008, 0.6748, 0.4592, 0.6556, 0.5698, 0.7537, 0.5487, 0.781, 0.5395, 0.7699, 0.5617, 0.7495, 0.5395, 0.7699, 0.501, 0.7923, 0.4965, 0.7791, 0.532, 0.7606, 0.5678, 0.7345, 0.567, 0.7382, 0.5625, 0.738, 0.5643, 0.7345, 0.4303, 0.8231, 0.4122, 0.8291, 0.4148, 0.8082, 0.4322, 0.8061, 0.5008, 0.6748, 0.5402, 0.6984, 0.5323, 0.7075, 0.4963, 0.6884, 0.567, 0.7382, 0.5617, 0.7495, 0.5543, 0.7465, 0.5625, 0.738, 0.501, 0.7923, 0.4608, 0.811, 0.4603, 0.7955, 0.4965, 0.7791, 0.5621, 0.7194, 0.5672, 0.7308, 0.5626, 0.7309, 0.5546, 0.7222, 0.4087, 0.6379, 0.4272, 0.6435, 0.4297, 0.661, 0.4118, 0.6592, 0.4592, 0.6556, 0.5008, 0.6748, 0.4963, 0.6884, 0.4589, 0.6716, 0.5617, 0.7495, 0.5395, 0.7699, 0.532, 0.7606, 0.5543, 0.7465, 0.4608, 0.811, 0.4303, 0.8231, 0.4322, 0.8061, 0.4603, 0.7955, 0.5402, 0.6984, 0.5621, 0.7194, 0.5546, 0.7222, 0.5323, 0.7075, 0.5672, 0.7308, 0.5678, 0.7345, 0.5643, 0.7345, 0.5626, 0.7309, 0.4272, 0.6435, 0.4592, 0.6556, 0.4589, 0.6716, 0.4297, 0.661, 0.4965, 0.7791, 0.4603, 0.7955, 0.4677, 0.7786, 0.4955, 0.7661, 0.5546, 0.7222, 0.5626, 0.7309, 0.5541, 0.7302, 0.5442, 0.7245, 0.4118, 0.6592, 0.4297, 0.661, 0.4438, 0.6826, 0.4301, 0.685, 0.4589, 0.6716, 0.4963, 0.6884, 0.4953, 0.7017, 0.4666, 0.689, 0.5543, 0.7465, 0.532, 0.7606, 0.5238, 0.7527, 0.544, 0.744, 0.4603, 0.7955, 0.4322, 0.8061, 0.4456, 0.785, 0.4677, 0.7786, 0.5323, 0.7075, 0.5546, 0.7222, 0.5442, 0.7245, 0.5239, 0.7155, 0.5626, 0.7309, 0.5643, 0.7345, 0.5567, 0.7344, 0.5541, 0.7302, 0.4297, 0.661, 0.4589, 0.6716, 0.4666, 0.689, 0.4438, 0.6826, 0.532, 0.7606, 0.4965, 0.7791, 0.4955, 0.7661, 0.5238, 0.7527, 0.5643, 0.7345, 0.5625, 0.738, 0.554, 0.7385, 0.5567, 0.7344, 0.4322, 0.8061, 0.4148, 0.8082, 0.4323, 0.7828, 0.4456, 0.785, 0.4963, 0.6884, 0.5323, 0.7075, 0.5239, 0.7155, 0.4953, 0.7017, 0.5625, 0.738, 0.5543, 0.7465, 0.544, 0.744, 0.554, 0.7385, 0.501, 0.734, 0.5567, 0.7344, 0.554, 0.7385, 0.501, 0.734, 0.554, 0.7385, 0.544, 0.744, 0.501, 0.734, 0.544, 0.744, 0.5238, 0.7527, 0.501, 0.734, 0.5238, 0.7527, 0.4955, 0.7661, 0.501, 0.734, 0.4955, 0.7661, 0.4677, 0.7786, 0.501, 0.734, 0.4677, 0.7786, 0.4456, 0.785, 0.501, 0.734, 0.4456, 0.785, 0.4323, 0.7828, 0.501, 0.734, 0.4301, 0.685, 0.4438, 0.6826, 0.501, 0.734, 0.4438, 0.6826, 0.4666, 0.689, 0.501, 0.734, 0.4666, 0.689, 0.4953, 0.7017, 0.501, 0.734, 0.4953, 0.7017, 0.5239, 0.7155, 0.501, 0.734, 0.5239, 0.7155, 0.5442, 0.7245, 0.501, 0.734, 0.5442, 0.7245, 0.5541, 0.7302, 0.501, 0.734, 0.5541, 0.7302, 0.5567, 0.7344, 0.4044, 0.3672, 0.4039, 0.3632, 0.4168, 0.3628, 0.4168, 0.3672, 0.3436, 0.3707, 0.4687, 0.3707, 0.4687, 0.3524, 0.3436, 0.3524, 0.4687, 0.3707, 0.3436, 0.3707, 0.3436, 0.3524, 0.4687, 0.3524, 0.3703, 0.3672, 0.3703, 0.3628, 0.3759, 0.3628, 0.3759, 0.3672, 0.1364, 0.3366, 0.1362, 0.3409, 0.1213, 0.3404, 0.1215, 0.3361, 0.3436, 0.3176, 0.3436, 0.3524, 0.2711, 0.3462, 0.2711, 0.3176, 0.2711, 0.3176, 0.2711, 0.3462, 0.1994, 0.3429, 0.1994, 0.3176, 0.1504, 0.3372, 0.1503, 0.3414, 0.1362, 0.3409, 0.1364, 0.3366, 0.1994, 0.3176, 0.1994, 0.3429, 0.1251, 0.3407, 0.1251, 0.3176, 0.1648, 0.3377, 0.1646, 0.342, 0.1503, 0.3414, 0.1504, 0.3372, 0.1728, 0.3379, 0.1726, 0.3422, 0.1646, 0.342, 0.1648, 0.3377, 0.1251, 0.3176, 0.1251, 0.3407, 0.08409, 0.339, 0.08409, 0.3176, 0.08409, 0.3176, 0.08409, 0.339, 0.05998, 0.3365, 0.05998, 0.3176, 0.1779, 0.3381, 0.1778, 0.3424, 0.1726, 0.3422, 0.1728, 0.3379, 0.05998, 0.3176, 0.05998, 0.3365, 0.04955, 0.3343, 0.04955, 0.3176, 0.1807, 0.3382, 0.1805, 0.3425, 0.1778, 0.3424, 0.1779, 0.3381, 0.04955, 0.3176, 0.04955, 0.3343, 0.03848, 0.3315, 0.03848, 0.3176, 0.1839, 0.3383, 0.1838, 0.3426, 0.1805, 0.3425, 0.1807, 0.3382, 0.03848, 0.3176, 0.03848, 0.3315, 0.03001, 0.3269, 0.03001, 0.3176, 0.1883, 0.3385, 0.1881, 0.3428, 0.1838, 0.3426, 0.1839, 0.3383, 0.3436, 0.3524, 0.4687, 0.3524, 0.4687, 0.3176, 0.3436, 0.3176, 0.4687, 0.3524, 0.3436, 0.3524, 0.3436, 0.3176, 0.4687, 0.3176, 0.3436, 0.3524, 0.3436, 0.3176, 0.2711, 0.3176, 0.2711, 0.3462, 0.2711, 0.3462, 0.2711, 0.3176, 0.1994, 0.3176, 0.1994, 0.3429, 0.1994, 0.3429, 0.1994, 0.3176, 0.1251, 0.3176, 0.1251, 0.3407, 0.1251, 0.3407, 0.1251, 0.3176, 0.08409, 0.3176, 0.08409, 0.339, 0.08409, 0.339, 0.08409, 0.3176, 0.05998, 0.3176, 0.05998, 0.3365, 0.4107, 0.4285, 0.3307, 0.413, 0.3436, 0.3707, 0.4687, 0.3707, 0.3307, 0.413, 0.4107, 0.4285, 0.4687, 0.3707, 0.3436, 0.3707, 0.05998, 0.3365, 0.05998, 0.3176, 0.04955, 0.3176, 0.04955, 0.3343, 0.04955, 0.3343, 0.04955, 0.3176, 0.03848, 0.3176, 0.03848, 0.3315, 0.3992, 0.3672, 0.3991, 0.3712, 0.4168, 0.372, 0.4168, 0.3672, 0.1831, 0.2947, 0.1831, 0.2912, 0.1899, 0.2911, 0.19, 0.2946, 0.03848, 0.3315, 0.03848, 0.3176, 0.03001, 0.3176, 0.03001, 0.3269, 0.3101, 0.4537, 0.3791, 0.4658, 0.4107, 0.4285, 0.3307, 0.413, 0.2931, 0.4922, 0.3504, 0.5015, 0.3791, 0.4658, 0.3101, 0.4537, 0.3791, 0.4658, 0.3101, 0.4537, 0.3307, 0.413, 0.4107, 0.4285, 0.388, 0.3672, 0.3877, 0.3712, 0.3991, 0.3712, 0.3992, 0.3672, 0.3917, 0.3672, 0.3914, 0.3632, 0.4039, 0.3632, 0.4044, 0.3672, 0.2781, 0.5183, 0.3303, 0.5289, 0.3504, 0.5015, 0.2931, 0.4922, 0.3803, 0.3672, 0.3796, 0.3632, 0.3914, 0.3632, 0.3917, 0.3672, 0.3504, 0.5015, 0.2931, 0.4922, 0.3101, 0.4537, 0.3791, 0.4658, 0.377, 0.3672, 0.3767, 0.3712, 0.3877, 0.3712, 0.388, 0.3672, 0.2483, 0.5358, 0.3211, 0.5555, 0.3303, 0.5289, 0.2781, 0.5183, 0.3303, 0.5289, 0.2781, 0.5183, 0.2931, 0.4922, 0.3504, 0.5015, 0.369, 0.3672, 0.3684, 0.3712, 0.3767, 0.3712, 0.377, 0.3672, 0.3725, 0.3672, 0.3716, 0.3632, 0.3796, 0.3632, 0.3803, 0.3672, 0.2398, 0.5457, 0.3127, 0.5653, 0.3211, 0.5555, 0.2483, 0.5358, 0.3667, 0.3672, 0.3662, 0.3632, 0.3716, 0.3632, 0.3725, 0.3672, 0.3211, 0.5555, 0.2483, 0.5358, 0.2781, 0.5183, 0.3303, 0.5289, 0.4067, 0.3672, 0.4067, 0.3712, 0.4149, 0.3712, 0.4155, 0.3672, 0.2194, 0.6052, 0.2308, 0.6091, 0.2507, 0.5852, 0.2324, 0.5804, 0.2227, 0.5656, 0.2141, 0.5755, 0.1859, 0.5622, 0.1839, 0.5508, 0.3127, 0.5653, 0.2398, 0.5457, 0.2483, 0.5358, 0.3211, 0.5555, 0.3364, 0.5953, 0.321, 0.5983, 0.2872, 0.595, 0.2955, 0.5854, 0.1839, 0.5508, 0.1859, 0.5622, 0.2141, 0.5755, 0.2227, 0.5656, 0.4, 0.3672, 0.4006, 0.3632, 0.4047, 0.3632, 0.4044, 0.3672, 0.408, 0.3672, 0.4077, 0.3632, 0.4053, 0.3632, 0.4055, 0.3672, 0.3659, 0.3672, 0.3655, 0.3632, 0.3671, 0.3632, 0.3676, 0.3672, 0.3866, 0.3672, 0.3866, 0.3564, 0.3759, 0.3569, 0.3759, 0.3672, 0.3759, 0.3672, 0.3703, 0.3672, 0.3703, 0.372, 0.3759, 0.3774, 0.3981, 0.3672, 0.3988, 0.3712, 0.4018, 0.3712, 0.4013, 0.3672, 0.4013, 0.3672, 0.4018, 0.3712, 0.4067, 0.3712, 0.4067, 0.3672, 0.3492, 0.5813, 0.3495, 0.5715, 0.3211, 0.5555, 0.3127, 0.5653, 0.4027, 0.3672, 0.4027, 0.3712, 0.4005, 0.3712, 0.4003, 0.3672, 0.3902, 0.3672, 0.3888, 0.3672, 0.3903, 0.3632, 0.3915, 0.3632, 0.3934, 0.3672, 0.3945, 0.3632, 0.4006, 0.3632, 0.4, 0.3672, 0.2194, 0.6052, 0.2105, 0.5953, 0.2141, 0.5755, 0.2324, 0.5804, 0.3885, 0.3672, 0.39, 0.3712, 0.3946, 0.3712, 0.3935, 0.3672, 0.2398, 0.5457, 0.2312, 0.5557, 0.1881, 0.5431, 0.2004, 0.5382, 0.3492, 0.5813, 0.3448, 0.5893, 0.3042, 0.5752, 0.3127, 0.5653, 0.2004, 0.5382, 0.1881, 0.5431, 0.2312, 0.5557, 0.2398, 0.5457, 0.4082, 0.3672, 0.4082, 0.3632, 0.4105, 0.3632, 0.4108, 0.3672, 0.3934, 0.3672, 0.3946, 0.3712, 0.3964, 0.3712, 0.3954, 0.3672, 0.3364, 0.5953, 0.3448, 0.5893, 0.3042, 0.5752, 0.2955, 0.5854, 0.406, 0.369, 0.4045, 0.3701, 0.4045, 0.3745, 0.4058, 0.3735, 0.2417, 0.6112, 0.2614, 0.6101, 0.2872, 0.595, 0.269, 0.5901, 0.2417, 0.6112, 0.2308, 0.6091, 0.2507, 0.5852, 0.269, 0.5901, 0.3448, 0.5893, 0.3364, 0.5953, 0.2955, 0.5854, 0.3042, 0.5752, 0.4003, 0.3816, 0.4005, 0.3851, 0.3995, 0.3878, 0.3991, 0.3845, 0.321, 0.5983, 0.3364, 0.5953, 0.2955, 0.5854, 0.2872, 0.595, 0.3954, 0.3672, 0.3964, 0.3712, 0.3988, 0.3712, 0.3981, 0.3672, 0.3495, 0.5715, 0.3492, 0.5813, 0.3127, 0.5653, 0.3211, 0.5555, 0.4108, 0.3672, 0.4105, 0.3632, 0.412, 0.3632, 0.4124, 0.3672, 0.3042, 0.5752, 0.2312, 0.5557, 0.2398, 0.5457, 0.3127, 0.5653, 0.2483, 0.5358, 0.2398, 0.5457, 0.2004, 0.5382, 0.2128, 0.5332, 0.2128, 0.5332, 0.2004, 0.5382, 0.2398, 0.5457, 0.2483, 0.5358, 0.3448, 0.5893, 0.3492, 0.5813, 0.3127, 0.5653, 0.3042, 0.5752, 0.2312, 0.5557, 0.3042, 0.5752, 0.3127, 0.5653, 0.2398, 0.5457, 0.1881, 0.5431, 0.1839, 0.5508, 0.2227, 0.5656, 0.2312, 0.5557, 0.2105, 0.5953, 0.2194, 0.6052, 0.2324, 0.5804, 0.2141, 0.5755, 0.2308, 0.6091, 0.2417, 0.6112, 0.269, 0.5901, 0.2507, 0.5852, 0.2312, 0.5557, 0.2227, 0.5656, 0.1839, 0.5508, 0.1881, 0.5431, 0.2308, 0.6091, 0.2194, 0.6052, 0.2324, 0.5804, 0.2507, 0.5852, 0.2614, 0.6101, 0.2417, 0.6112, 0.269, 0.5901, 0.2872, 0.595, 0.4067, 0.371, 0.406, 0.369, 0.4058, 0.3735, 0.4065, 0.3754, 0.3934, 0.3672, 0.3902, 0.3672, 0.3915, 0.3632, 0.3945, 0.3632, 0.4044, 0.3672, 0.4047, 0.3632, 0.4082, 0.3632, 0.4082, 0.3672, 0.2227, 0.5656, 0.2324, 0.5804, 0.2141, 0.5755, 0.269, 0.5901, 0.2955, 0.5854, 0.2872, 0.595, 0.2227, 0.5656, 0.2312, 0.5557, 0.3042, 0.5752, 0.2955, 0.5854, 0.2324, 0.5804, 0.2227, 0.5656, 0.2955, 0.5854, 0.269, 0.5901, 0.2507, 0.5852, 0.2955, 0.5854, 0.269, 0.5901, 0.2872, 0.595, 0.2324, 0.5804, 0.2227, 0.5656, 0.2141, 0.5755, 0.2955, 0.5854, 0.3042, 0.5752, 0.2312, 0.5557, 0.2227, 0.5656, 0.2324, 0.5804, 0.2507, 0.5852, 0.269, 0.5901, 0.4039, 0.3712, 0.4044, 0.3672, 0.4168, 0.3672, 0.4168, 0.3715, 0.3703, 0.3715, 0.3703, 0.3672, 0.3759, 0.3672, 0.3759, 0.3715, 0.1402, 0.292, 0.1403, 0.2955, 0.128, 0.2957, 0.1279, 0.2922, 0.1518, 0.2918, 0.1519, 0.2953, 0.1403, 0.2955, 0.1402, 0.292, 0.1637, 0.2915, 0.1637, 0.2951, 0.1519, 0.2953, 0.1518, 0.2918, 0.1703, 0.2914, 0.1703, 0.295, 0.1637, 0.2951, 0.1637, 0.2915, 0.1745, 0.2914, 0.1746, 0.2949, 0.1703, 0.295, 0.1703, 0.2914, 0.1768, 0.2913, 0.1768, 0.2949, 0.1746, 0.2949, 0.1745, 0.2914, 0.1795, 0.2913, 0.1795, 0.2948, 0.1768, 0.2949, 0.1768, 0.2913, 0.1831, 0.2912, 0.1831, 0.2947, 0.1795, 0.2948, 0.1795, 0.2913, 0.3991, 0.3632, 0.3992, 0.3672, 0.4168, 0.3672, 0.4168, 0.3623, 0.1881, 0.3428, 0.1883, 0.3385, 0.1966, 0.3388, 0.1964, 0.3431, 0.3877, 0.3632, 0.388, 0.3672, 0.3992, 0.3672, 0.3991, 0.3632, 0.3914, 0.3712, 0.3917, 0.3672, 0.4044, 0.3672, 0.4039, 0.3712, 0.3796, 0.3712, 0.3803, 0.3672, 0.3917, 0.3672, 0.3914, 0.3712, 0.3767, 0.3632, 0.377, 0.3672, 0.388, 0.3672, 0.3877, 0.3632, 0.3684, 0.3632, 0.369, 0.3672, 0.377, 0.3672, 0.3767, 0.3632, 0.3716, 0.3712, 0.3725, 0.3672, 0.3803, 0.3672, 0.3796, 0.3712, 0.3662, 0.3712, 0.3667, 0.3672, 0.3725, 0.3672, 0.3716, 0.3712, 0.4067, 0.3632, 0.4067, 0.3672, 0.4155, 0.3672, 0.4149, 0.3632, 0.4006, 0.3712, 0.4, 0.3672, 0.4044, 0.3672, 0.4047, 0.3712, 0.4077, 0.3712, 0.408, 0.3672, 0.4055, 0.3672, 0.4053, 0.3712, 0.3655, 0.3712, 0.3659, 0.3672, 0.3676, 0.3672, 0.3671, 0.3712, 0.3866, 0.378, 0.3866, 0.3672, 0.3759, 0.3672, 0.3759, 0.3774, 0.3759, 0.3569, 0.3703, 0.3623, 0.3703, 0.3672, 0.3759, 0.3672, 0.3988, 0.3632, 0.3981, 0.3672, 0.4013, 0.3672, 0.4018, 0.3632, 0.4018, 0.3632, 0.4013, 0.3672, 0.4067, 0.3672, 0.4067, 0.3632, 0.4027, 0.3632, 0.4027, 0.3672, 0.4003, 0.3672, 0.4005, 0.3632, 0.3915, 0.3712, 0.3903, 0.3712, 0.3888, 0.3672, 0.3902, 0.3672, 0.3945, 0.3712, 0.3934, 0.3672, 0.4, 0.3672, 0.4006, 0.3712, 0.39, 0.3632, 0.3885, 0.3672, 0.3935, 0.3672, 0.3946, 0.3632, 0.4082, 0.3712, 0.4082, 0.3672, 0.4108, 0.3672, 0.4105, 0.3712, 0.3946, 0.3632, 0.3934, 0.3672, 0.3954, 0.3672, 0.3964, 0.3632, 0.4058, 0.3735, 0.4045, 0.3745, 0.4045, 0.3701, 0.406, 0.369, 0.4005, 0.3851, 0.4003, 0.3816, 0.3991, 0.3845, 0.3995, 0.3878, 0.3964, 0.3632, 0.3954, 0.3672, 0.3981, 0.3672, 0.3988, 0.3632, 0.4105, 0.3712, 0.4108, 0.3672, 0.4124, 0.3672, 0.412, 0.3712, 0.4065, 0.3754, 0.4058, 0.3735, 0.406, 0.369, 0.4067, 0.371, 0.3945, 0.3712, 0.3915, 0.3712, 0.3902, 0.3672, 0.3934, 0.3672, 0.4047, 0.3712, 0.4044, 0.3672, 0.4082, 0.3672, 0.4082, 0.3712, 0.4028, 0.3672, 0.4028, 0.3628, 0.4158, 0.3632, 0.4153, 0.3672, 0.3436, 0.2827, 0.4687, 0.2827, 0.4687, 0.2645, 0.3436, 0.2645, 0.4687, 0.2827, 0.3436, 0.2827, 0.3436, 0.2645, 0.4687, 0.2645, 0.3973, 0.3672, 0.3973, 0.3628, 0.4028, 0.3628, 0.4028, 0.3672, 0.2717, 0.3415, 0.2715, 0.3457, 0.2566, 0.3452, 0.2567, 0.3409, 0.2711, 0.3176, 0.2711, 0.289, 0.3436, 0.2827, 0.3436, 0.3176, 0.1994, 0.3176, 0.1994, 0.2922, 0.2711, 0.289, 0.2711, 0.3176, 0.2567, 0.3409, 0.2566, 0.3452, 0.2426, 0.3447, 0.2427, 0.3404, 0.1251, 0.3176, 0.1251, 0.2944, 0.1994, 0.2922, 0.1994, 0.3176, 0.2427, 0.3404, 0.2426, 0.3447, 0.2282, 0.3442, 0.2284, 0.3399, 0.2284, 0.3399, 0.2282, 0.3442, 0.2202, 0.3439, 0.2204, 0.3396, 0.08409, 0.3176, 0.08409, 0.2961, 0.1251, 0.2944, 0.1251, 0.3176, 0.05998, 0.3176, 0.05998, 0.2987, 0.08409, 0.2961, 0.08409, 0.3176, 0.2204, 0.3396, 0.2202, 0.3439, 0.2151, 0.3437, 0.2152, 0.3395, 0.04955, 0.3176, 0.04955, 0.3008, 0.05998, 0.2987, 0.05998, 0.3176, 0.2152, 0.3395, 0.2151, 0.3437, 0.2123, 0.3437, 0.2125, 0.3394, 0.03848, 0.3176, 0.03848, 0.3036, 0.04955, 0.3008, 0.04955, 0.3176, 0.2125, 0.3394, 0.2123, 0.3437, 0.2091, 0.3435, 0.2092, 0.3392, 0.03001, 0.3176, 0.03001, 0.3082, 0.03848, 0.3036, 0.03848, 0.3176, 0.2092, 0.3392, 0.2091, 0.3435, 0.2047, 0.3434, 0.2049, 0.3391, 0.3436, 0.3176, 0.4687, 0.3176, 0.4687, 0.2827, 0.3436, 0.2827, 0.4687, 0.3176, 0.3436, 0.3176, 0.3436, 0.2827, 0.4687, 0.2827, 0.2711, 0.289, 0.2711, 0.3176, 0.3436, 0.3176, 0.3436, 0.2827, 0.1994, 0.2922, 0.1994, 0.3176, 0.2711, 0.3176, 0.2711, 0.289, 0.1251, 0.2944, 0.1251, 0.3176, 0.1994, 0.3176, 0.1994, 0.2922, 0.08409, 0.2961, 0.08409, 0.3176, 0.1251, 0.3176, 0.1251, 0.2944, 0.05998, 0.2987, 0.05998, 0.3176, 0.08409, 0.3176, 0.08409, 0.2961, 0.4687, 0.2645, 0.3436, 0.2645, 0.3307, 0.2221, 0.4107, 0.2066, 0.3436, 0.2645, 0.4687, 0.2645, 0.4107, 0.2066, 0.3307, 0.2221, 0.04955, 0.3008, 0.04955, 0.3176, 0.05998, 0.3176, 0.05998, 0.2987, 0.03848, 0.3036, 0.03848, 0.3176, 0.04955, 0.3176, 0.04955, 0.3008, 0.4028, 0.3672, 0.4028, 0.372, 0.4206, 0.3712, 0.4205, 0.3672, 0.19, 0.2946, 0.1899, 0.2911, 0.1968, 0.291, 0.1968, 0.2945, 0.03001, 0.3082, 0.03001, 0.3176, 0.03848, 0.3176, 0.03848, 0.3036, 0.3307, 0.2221, 0.4107, 0.2066, 0.3791, 0.1694, 0.3101, 0.1814, 0.3101, 0.1814, 0.3791, 0.1694, 0.3504, 0.1336, 0.2931, 0.143, 0.4107, 0.2066, 0.3307, 0.2221, 0.3101, 0.1814, 0.3791, 0.1694, 0.374, 0.3672, 0.3741, 0.3712, 0.3855, 0.3712, 0.3852, 0.3672, 0.3688, 0.3672, 0.3693, 0.3632, 0.3818, 0.3632, 0.3815, 0.3672, 0.2931, 0.143, 0.3504, 0.1336, 0.3303, 0.1062, 0.2781, 0.1169, 0.3815, 0.3672, 0.3818, 0.3632, 0.3936, 0.3632, 0.3929, 0.3672, 0.3791, 0.1694, 0.3101, 0.1814, 0.2931, 0.143, 0.3504, 0.1336, 0.3852, 0.3672, 0.3855, 0.3712, 0.3964, 0.3712, 0.3962, 0.3672, 0.2781, 0.1169, 0.3303, 0.1062, 0.3211, 0.0797, 0.2483, 0.09932, 0.3504, 0.1336, 0.2931, 0.143, 0.2781, 0.1169, 0.3303, 0.1062, 0.3962, 0.3672, 0.3964, 0.3712, 0.4048, 0.3712, 0.4042, 0.3672, 0.3929, 0.3672, 0.3936, 0.3632, 0.4015, 0.3632, 0.4006, 0.3672, 0.2483, 0.09932, 0.3211, 0.0797, 0.3127, 0.06981, 0.2398, 0.08941, 0.4006, 0.3672, 0.4015, 0.3632, 0.4069, 0.3632, 0.4065, 0.3672, 0.3303, 0.1062, 0.2781, 0.1169, 0.2483, 0.09932, 0.3211, 0.0797, 0.4042, 0.3672, 0.4048, 0.3712, 0.4129, 0.3712, 0.413, 0.3672, 0.2324, 0.05479, 0.2507, 0.0499, 0.2308, 0.02606, 0.2194, 0.02999, 0.1839, 0.08437, 0.1859, 0.07298, 0.2141, 0.05968, 0.2227, 0.06959, 0.3211, 0.0797, 0.2483, 0.09932, 0.2398, 0.08941, 0.3127, 0.06981, 0.2955, 0.04978, 0.2872, 0.04013, 0.321, 0.03688, 0.3364, 0.0399, 0.2227, 0.06959, 0.2141, 0.05968, 0.1859, 0.07298, 0.1839, 0.08437, 0.3687, 0.3672, 0.3685, 0.3632, 0.3725, 0.3632, 0.3731, 0.3672, 0.4055, 0.3672, 0.4053, 0.3632, 0.4077, 0.3632, 0.408, 0.3672, 0.4056, 0.3672, 0.4061, 0.3632, 0.4076, 0.3632, 0.4072, 0.3672, 0.3973, 0.3672, 0.3973, 0.3569, 0.3866, 0.3564, 0.3866, 0.3672, 0.3973, 0.3774, 0.4028, 0.372, 0.4028, 0.3672, 0.3973, 0.3672, 0.3718, 0.3672, 0.3713, 0.3712, 0.3743, 0.3712, 0.3751, 0.3672, 0.3665, 0.3672, 0.3664, 0.3712, 0.3713, 0.3712, 0.3718, 0.3672, 0.3127, 0.06981, 0.3211, 0.0797, 0.3495, 0.06364, 0.3492, 0.05384, 0.4003, 0.3672, 0.4005, 0.3712, 0.4027, 0.3712, 0.4027, 0.3672, 0.3816, 0.3632, 0.3828, 0.3632, 0.3843, 0.3672, 0.383, 0.3672, 0.3731, 0.3672, 0.3725, 0.3632, 0.3786, 0.3632, 0.3797, 0.3672, 0.2324, 0.05479, 0.2141, 0.05968, 0.2105, 0.03986, 0.2194, 0.02999, 0.3796, 0.3672, 0.3785, 0.3712, 0.3831, 0.3712, 0.3846, 0.3672, 0.2004, 0.09699, 0.1881, 0.09201, 0.2312, 0.0795, 0.2398, 0.08941, 0.3127, 0.06981, 0.3042, 0.05991, 0.3448, 0.04587, 0.3492, 0.05384, 0.2398, 0.08941, 0.2312, 0.0795, 0.1881, 0.09201, 0.2004, 0.09699, 0.4089, 0.3672, 0.4092, 0.3632, 0.4115, 0.3632, 0.4114, 0.3672, 0.3777, 0.3672, 0.3768, 0.3712, 0.3786, 0.3712, 0.3797, 0.3672, 0.2955, 0.04978, 0.3042, 0.05991, 0.3448, 0.04587, 0.3364, 0.0399, 0.4058, 0.3553, 0.4045, 0.3543, 0.4045, 0.3587, 0.406, 0.3598, 0.269, 0.04502, 0.2872, 0.04013, 0.2614, 0.02507, 0.2417, 0.02396, 0.269, 0.04502, 0.2507, 0.0499, 0.2308, 0.02606, 0.2417, 0.02396, 0.3042, 0.05991, 0.2955, 0.04978, 0.3364, 0.0399, 0.3448, 0.04587, 0.3991, 0.3443, 0.3995, 0.341, 0.4005, 0.3437, 0.4003, 0.3472, 0.2872, 0.04013, 0.2955, 0.04978, 0.3364, 0.0399, 0.321, 0.03688, 0.3751, 0.3672, 0.3743, 0.3712, 0.3768, 0.3712, 0.3777, 0.3672, 0.3211, 0.0797, 0.3127, 0.06981, 0.3492, 0.05384, 0.3495, 0.06364, 0.4072, 0.3672, 0.4076, 0.3632, 0.4092, 0.3632, 0.4089, 0.3672, 0.3127, 0.06981, 0.2398, 0.08941, 0.2312, 0.0795, 0.3042, 0.05991, 0.2128, 0.102, 0.2004, 0.09699, 0.2398, 0.08941, 0.2483, 0.09932, 0.2483, 0.09932, 0.2398, 0.08941, 0.2004, 0.09699, 0.2128, 0.102, 0.3042, 0.05991, 0.3127, 0.06981, 0.3492, 0.05384, 0.3448, 0.04587, 0.2398, 0.08941, 0.3127, 0.06981, 0.3042, 0.05991, 0.2312, 0.0795, 0.2312, 0.0795, 0.2227, 0.06959, 0.1839, 0.08437, 0.1881, 0.09201, 0.2141, 0.05968, 0.2324, 0.05479, 0.2194, 0.02999, 0.2105, 0.03986, 0.2507, 0.0499, 0.269, 0.04502, 0.2417, 0.02396, 0.2308, 0.02606, 0.1881, 0.09201, 0.1839, 0.08437, 0.2227, 0.06959, 0.2312, 0.0795, 0.2507, 0.0499, 0.2324, 0.05479, 0.2194, 0.02999, 0.2308, 0.02606, 0.2872, 0.04013, 0.269, 0.04502, 0.2417, 0.02396, 0.2614, 0.02507, 0.4065, 0.3534, 0.4058, 0.3553, 0.406, 0.3598, 0.4067, 0.3578, 0.3786, 0.3632, 0.3816, 0.3632, 0.383, 0.3672, 0.3797, 0.3672, 0.3649, 0.3672, 0.365, 0.3632, 0.3685, 0.3632, 0.3687, 0.3672, 0.2141, 0.05968, 0.2324, 0.05479, 0.2227, 0.06959, 0.2872, 0.04013, 0.2955, 0.04978, 0.269, 0.04502, 0.2955, 0.04978, 0.3042, 0.05991, 0.2312, 0.0795, 0.2227, 0.06959, 0.2507, 0.0499, 0.269, 0.04502, 0.2955, 0.04978, 0.2227, 0.06959, 0.2324, 0.05479, 0.2872, 0.04013, 0.269, 0.04502, 0.2955, 0.04978, 0.2141, 0.05968, 0.2227, 0.06959, 0.2324, 0.05479, 0.269, 0.04502, 0.2507, 0.0499, 0.2324, 0.05479, 0.2227, 0.06959, 0.2312, 0.0795, 0.3042, 0.05991, 0.2955, 0.04978, 0.4028, 0.3715, 0.4028, 0.3672, 0.4153, 0.3672, 0.4158, 0.3712, 0.3973, 0.3715, 0.3973, 0.3672, 0.4028, 0.3672, 0.4028, 0.3715, 0.252, 0.29, 0.252, 0.2935, 0.2397, 0.2937, 0.2396, 0.2902, 0.2396, 0.2902, 0.2397, 0.2937, 0.2281, 0.294, 0.228, 0.2904, 0.228, 0.2904, 0.2281, 0.294, 0.2162, 0.2942, 0.2162, 0.2906, 0.2162, 0.2906, 0.2162, 0.2942, 0.2096, 0.2943, 0.2096, 0.2907, 0.2096, 0.2907, 0.2096, 0.2943, 0.2054, 0.2944, 0.2053, 0.2908, 0.2053, 0.2908, 0.2054, 0.2944, 0.2031, 0.2944, 0.2031, 0.2908, 0.2031, 0.2908, 0.2031, 0.2944, 0.2004, 0.2944, 0.2004, 0.2909, 0.2004, 0.2909, 0.2004, 0.2944, 0.1968, 0.2945, 0.1968, 0.291, 0.4028, 0.3623, 0.4028, 0.3672, 0.4205, 0.3672, 0.4206, 0.3632, 0.1964, 0.3431, 0.1966, 0.3388, 0.2049, 0.3391, 0.2047, 0.3434, 0.3741, 0.3632, 0.374, 0.3672, 0.3852, 0.3672, 0.3855, 0.3632, 0.3693, 0.3712, 0.3688, 0.3672, 0.3815, 0.3672, 0.3818, 0.3712, 0.3818, 0.3712, 0.3815, 0.3672, 0.3929, 0.3672, 0.3936, 0.3712, 0.3855, 0.3632, 0.3852, 0.3672, 0.3962, 0.3672, 0.3964, 0.3632, 0.3964, 0.3632, 0.3962, 0.3672, 0.4042, 0.3672, 0.4048, 0.3632, 0.3936, 0.3712, 0.3929, 0.3672, 0.4006, 0.3672, 0.4015, 0.3712, 0.4015, 0.3712, 0.4006, 0.3672, 0.4065, 0.3672, 0.4069, 0.3712, 0.4048, 0.3632, 0.4042, 0.3672, 0.413, 0.3672, 0.4129, 0.3632, 0.3685, 0.3712, 0.3687, 0.3672, 0.3731, 0.3672, 0.3725, 0.3712, 0.4053, 0.3712, 0.4055, 0.3672, 0.408, 0.3672, 0.4077, 0.3712, 0.4061, 0.3712, 0.4056, 0.3672, 0.4072, 0.3672, 0.4076, 0.3712, 0.3973, 0.3774, 0.3973, 0.3672, 0.3866, 0.3672, 0.3866, 0.378, 0.3973, 0.3672, 0.4028, 0.3672, 0.4028, 0.3623, 0.3973, 0.3569, 0.3713, 0.3632, 0.3718, 0.3672, 0.3751, 0.3672, 0.3743, 0.3632, 0.3664, 0.3632, 0.3665, 0.3672, 0.3718, 0.3672, 0.3713, 0.3632, 0.4005, 0.3632, 0.4003, 0.3672, 0.4027, 0.3672, 0.4027, 0.3632, 0.383, 0.3672, 0.3843, 0.3672, 0.3828, 0.3712, 0.3816, 0.3712, 0.3725, 0.3712, 0.3731, 0.3672, 0.3797, 0.3672, 0.3786, 0.3712, 0.3785, 0.3632, 0.3796, 0.3672, 0.3846, 0.3672, 0.3831, 0.3632, 0.4092, 0.3712, 0.4089, 0.3672, 0.4114, 0.3672, 0.4115, 0.3712, 0.3768, 0.3632, 0.3777, 0.3672, 0.3797, 0.3672, 0.3786, 0.3632, 0.406, 0.3598, 0.4045, 0.3587, 0.4045, 0.3543, 0.4058, 0.3553, 0.3995, 0.341, 0.3991, 0.3443, 0.4003, 0.3472, 0.4005, 0.3437, 0.3743, 0.3632, 0.3751, 0.3672, 0.3777, 0.3672, 0.3768, 0.3632, 0.4076, 0.3712, 0.4072, 0.3672, 0.4089, 0.3672, 0.4092, 0.3712, 0.4067, 0.3578, 0.406, 0.3598, 0.4058, 0.3553, 0.4065, 0.3534, 0.3797, 0.3672, 0.383, 0.3672, 0.3816, 0.3712, 0.3786, 0.3712, 0.365, 0.3712, 0.3649, 0.3672, 0.3687, 0.3672, 0.3685, 0.3712, 0.768, 0.1942, 0.9435, 0.1939, 0.921, 0.3361, 0.7575, 0.3334, 0.768, 0.119, 0.9459, 0.1188, 0.9435, 0.1939, 0.768, 0.1942, 0.768, 0.03922, 0.9459, 0.03896, 0.9459, 0.1188, 0.768, 0.119, 0.7575, 0.3334, 0.921, 0.3361, 0.908, 0.4383, 0.7575, 0.4387, 0.7575, 0.4387, 0.908, 0.4383, 0.9018, 0.5586, 0.7575, 0.5589, 0.7575, 0.5589, 0.9018, 0.5586, 0.892, 0.6789, 0.7575, 0.6792, 0.7575, 0.6792, 0.892, 0.6789, 0.885, 0.8142, 0.7575, 0.8145, 0.7575, 0.8145, 0.885, 0.8142, 0.8667, 0.9195, 0.7575, 0.9197, 0.5926, 0.1944, 0.768, 0.1942, 0.7575, 0.3334, 0.5941, 0.3307, 0.7575, 0.949, 0.8248, 0.949, 0.7575, 0.9818, 0.5902, 0.1193, 0.768, 0.119, 0.768, 0.1942, 0.5926, 0.1944, 0.5902, 0.03947, 0.768, 0.03922, 0.768, 0.119, 0.5902, 0.1193, 0.5941, 0.3307, 0.7575, 0.3334, 0.7575, 0.4387, 0.6071, 0.439, 0.6071, 0.439, 0.7575, 0.4387, 0.7575, 0.5589, 0.6133, 0.5592, 0.6133, 0.5592, 0.7575, 0.5589, 0.7575, 0.6792, 0.6231, 0.6795, 0.6231, 0.6795, 0.7575, 0.6792, 0.7575, 0.8145, 0.6301, 0.8148, 0.6301, 0.8148, 0.7575, 0.8145, 0.7575, 0.9197, 0.6484, 0.92, 0.6876, 0.949, 0.7575, 0.949, 0.7575, 0.9818, 0.6484, 0.92, 0.7575, 0.9197, 0.7575, 0.949, 0.6876, 0.949, 0.7575, 0.9197, 0.8667, 0.9195, 0.8248, 0.949, 0.7575, 0.949, 0.7575, 0.8145, 0.7575, 0.9197, 0.8667, 0.9195, 0.885, 0.8142, 0.5926, 0.1944, 0.5941, 0.3307, 0.7575, 0.3334, 0.768, 0.1942, 0.5902, 0.1193, 0.5926, 0.1944, 0.768, 0.1942, 0.768, 0.119, 0.7575, 0.6792, 0.7575, 0.8145, 0.885, 0.8142, 0.892, 0.6789, 0.7575, 0.5589, 0.7575, 0.6792, 0.892, 0.6789, 0.9018, 0.5586, 0.7575, 0.4387, 0.7575, 0.5589, 0.9018, 0.5586, 0.908, 0.4383, 0.7575, 0.3334, 0.7575, 0.4387, 0.908, 0.4383, 0.921, 0.3361, 0.6071, 0.439, 0.6133, 0.5592, 0.7575, 0.5589, 0.7575, 0.4387, 0.768, 0.119, 0.768, 0.1942, 0.9435, 0.1939, 0.9459, 0.1188, 0.768, 0.1942, 0.7575, 0.3334, 0.921, 0.3361, 0.9435, 0.1939, 0.5941, 0.3307, 0.6071, 0.439, 0.7575, 0.4387, 0.7575, 0.3334, 0.6133, 0.5592, 0.6231, 0.6795, 0.7575, 0.6792, 0.7575, 0.5589, 0.6301, 0.8148, 0.6484, 0.92, 0.7575, 0.9197, 0.7575, 0.8145, 0.6231, 0.6795, 0.6301, 0.8148, 0.7575, 0.8145, 0.7575, 0.6792, 0.6484, 0.92, 0.6876, 0.949, 0.7575, 0.949, 0.7575, 0.9197, 0.768, 0.03922, 0.768, 0.119, 0.9459, 0.1188, 0.9459, 0.03896, 0.768, 0.03922, 0.768, 0.03922, 0.9459, 0.03896, 0.6876, 0.949, 0.7575, 0.9818, 0.7575, 0.949, 0.7575, 0.949, 0.7575, 0.9818, 0.8248, 0.949, 0.7575, 0.9197, 0.7575, 0.949, 0.8248, 0.949, 0.8667, 0.9195, 0.768, 0.03922, 0.768, 0.03922, 0.5902, 0.03947, 0.5902, 0.03947, 0.5902, 0.1193, 0.768, 0.119, 0.768, 0.03922])
me_cube.materials.append(mat_material)
me_cube.use_remesh_preserve_volume = False
me_cube.use_remesh_preserve_attributes = False
me_cube.use_mirror_vertex_groups = False
me_cube.update()

# ---- objects
ob_blade = bpy.data.objects.new('Blade', me_cube)
ob_lamp = bpy.data.objects.new('Lamp', light_lamp)
ob_camera = bpy.data.objects.new('Camera', cam_camera)

# ---- transforms, parenting, visibility, modifiers, constraints
ob_blade.location = (-0.04404, 0.8594, -0.07192)
ob_blade.rotation_euler = (-1.571, 7.55e-08, -1.571)
ob_blade.scale = (1.0, 0.3943, 0.8202)
ob_blade.lock_rotations_4d = False
ob_blade.empty_display_type = 'ARROWS'
ob_blade.lineart.crease_threshold = 0.0
ob_lamp.location = (4.076, 1.005, 5.904)
ob_lamp.rotation_euler = (0.6503, 0.05522, 1.866)
ob_lamp.lock_rotations_4d = False
ob_lamp.empty_display_type = 'ARROWS'
ob_lamp.color = (0.0, 0.0, 0.0, 0.0)
ob_lamp.lineart.crease_threshold = 0.0
ob_camera.location = (7.481, -6.508, 5.344)
ob_camera.rotation_euler = (1.109, 0.01082, 0.8149)
ob_camera.lock_rotations_4d = False
ob_camera.empty_display_type = 'ARROWS'
ob_camera.color = (0.0, 0.0, 0.0, 0.0)
ob_camera.display_type = 'WIRE'
ob_camera.lineart.crease_threshold = 0.0

# ---- collection membership
col_collection_1.objects.link(ob_blade)
col_collection_1.objects.link(ob_lamp)
col_collection_1.objects.link(ob_camera)

# ---- scene / render settings (as saved in the file)
scene.camera = ob_camera
scene.frame_start = 1; scene.frame_end = 250; scene.frame_set(0)
scene.render.engine = 'BLENDER_EEVEE_NEXT'
scene.render.image_settings.color_mode = 'RGB'
scene.render.image_settings.compression = 90
scene.render.resolution_percentage = 50
scene.render.dither_intensity = 0.0
scene.render.bake_margin = 2
scene.render.bake_bias = 0.0
scene.cycles.use_denoising = False
scene.cycles.samples = 10
scene.cycles.sampling_pattern = 'TABULATED_SOBOL'
scene.cycles.light_sampling_threshold = 0.0
scene.cycles.use_adaptive_sampling = False
scene.cycles.use_light_tree = False
scene.cycles.blur_glossy = 0.0
scene.cycles.volume_bounces = 1
scene.cycles.pixel_filter_type = 'GAUSSIAN'
scene.cycles.sample_clamp_indirect = 0.0
scene.view_settings.view_transform = 'Standard'
bpy.context.view_layer.update()
